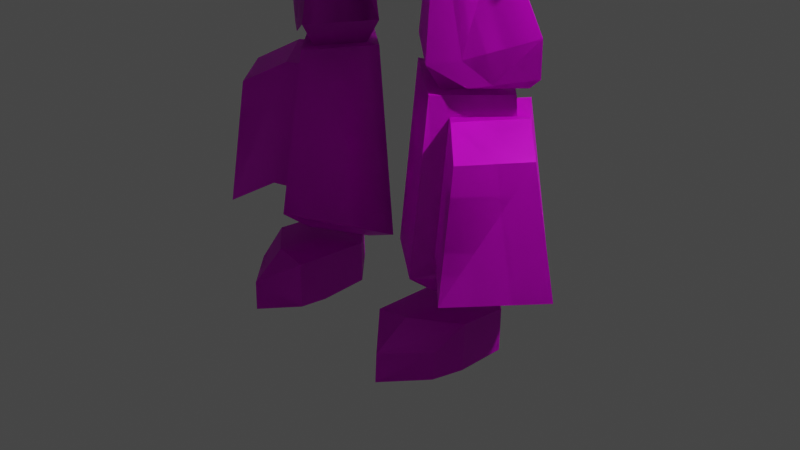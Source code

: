 # Source: robot_1.blend  (saved by Blender 2.93.20; exported with 4.5.12 LTS)
import bpy
from mathutils import Matrix  # noqa: F401  (used for matrix-valued properties, if any)

bpy.ops.wm.read_factory_settings(use_empty=True)
scene = bpy.context.scene
scene.name = 'Scene'

# ---- collections
col_collection = bpy.data.collections.new('Collection'); scene.collection.children.link(col_collection)

# ---- images (referenced by path relative to the original .blend; pixels are not part of the script)
import os
ASSET_DIR = os.environ.get("B2B_ASSET_DIR", "")  # directory of the original .blend (textures are referenced by path, not embedded)
HERE = os.path.dirname(os.path.abspath(__file__))  # packed textures are extracted next to this script under _unpacked/

def load_image(name, relpath, width, height, colorspace="sRGB"):
    """Load a texture the original file referenced (path relative to the .blend, or extracted next to this script)."""
    p = next((c for c in (os.path.join(HERE, relpath), os.path.join(ASSET_DIR, relpath)) if relpath and os.path.exists(c)), "")
    if p:
        img = bpy.data.images.load(p, check_existing=True)
        img.name = name
    else:  # same state as the original file: an image datablock whose file is absent (Cycles renders it pink)
        img = bpy.data.images.new(name, width, height)
        img.source = "FILE"
        img.filepath = "//" + (relpath or name)
    img.colorspace_settings.name = colorspace
    return img
img_imphenziapalette01_256_gradient_png = load_image('ImphenziaPalette01-256-Gradient.png', 'ImphenziaPalette01-256-Gradient.png', 1024, 1024, 'sRGB')

# ---- materials (node trees are filled in below, after node groups)
mat_material = bpy.data.materials.new('Material')
mat_material.alpha_threshold = 0.0
mat_material.use_transparent_shadow = False
mat_material.line_color = (0.0, 0.0, 0.0, 1.0)

# ---- material node trees
mat_material.use_nodes = True; mat_material.node_tree.nodes.clear()
_N = mat_material.node_tree.nodes; _L = mat_material.node_tree.links
n0 = _N.new('ShaderNodeOutputMaterial'); n0.name = 'Material Output'; n0.location = (300, 300)
n1 = _N.new('ShaderNodeBsdfPrincipled'); n1.name = 'Principled BSDF'; n1.location = (10, 300)
n1.distribution = 'GGX'
n1.subsurface_method = 'BURLEY'
n1.inputs[2].default_value = 0.4
n1.inputs[3].default_value = 1.45
n1.inputs[27].default_value = (0.0, 0.0, 0.0, 1.0)
n1.inputs[28].default_value = 1.0
n2 = _N.new('ShaderNodeTexImage'); n2.name = 'Image Texture'; n2.location = (-338, 204)
n2.image = img_imphenziapalette01_256_gradient_png
_L.new(n1.outputs[0], n0.inputs[0])
_L.new(n2.outputs[0], n1.inputs[0])
n0.is_active_output = True

# ---- world
world_world = bpy.data.worlds.new('World'); scene.world = world_world
world_world.use_nodes = True; world_world.node_tree.nodes.clear()
_N = world_world.node_tree.nodes; _L = world_world.node_tree.links
n0 = _N.new('ShaderNodeOutputWorld'); n0.name = 'World Output'; n0.location = (300, 300)
n1 = _N.new('ShaderNodeBackground'); n1.name = 'Background'; n1.location = (10, 300)
n1.inputs[0].default_value = (0.05088, 0.05088, 0.05088, 1.0)
_L.new(n1.outputs[0], n0.inputs[0])
n0.is_active_output = True
world_world.color = (0.05088, 0.05088, 0.05088)
world_world.use_sun_shadow = False
world_world.sun_shadow_jitter_overblur = 0.0

# ---- cameras
cam_camera = bpy.data.cameras.new('Camera')
cam_camera.clip_end = 100.0
cam_camera.ortho_scale = 7.314

# ---- lights
light_light = bpy.data.lights.new('Light', 'POINT')
light_light.transmission_factor = 0.0
light_light.energy = 1000.0
light_light.shadow_soft_size = 0.1
light_light.shadow_maximum_resolution = 0.006
light_light.use_absolute_resolution = True

# ---- meshes
me_cube = bpy.data.meshes.new('Cube')
me_cube.from_pydata([(0.6926, 0.5313, 3.916), (0.2471, 0.5239, 3.064), (0.6927, -0.3636, 3.919), (0.2505, -0.4135, 3.071), (0.0, 0.6606, 3.065), (0.0, -0.5721, 3.889), (0.0, -0.429, 3.067), (0.0, 0.6602, 3.916), (0.6926, 0.5313, 3.916), (0.2471, 0.5239, 3.064), (0.6927, -0.3636, 3.919), (0.2505, -0.4135, 3.071), (0.7919, 0.3395, 3.323), (0.4711, -0.03127, 3.322), (1.08, 0.05254, 3.336), (0.7569, -0.2865, 3.325), (0.9038, 0.5441, 1.933), (0.2682, -0.006758, 2.007), (1.388, 0.06172, 1.945), (0.8443, -0.485, 1.934), (0.9151, 0.2761, 1.516), (0.5922, 0.0104, 1.56), (1.144, 0.04399, 1.539), (0.8897, -0.2178, 1.512), (0.9151, 0.2761, 1.516), (0.5922, 0.0104, 1.56), (1.144, 0.04399, 1.539), (0.8897, -0.2178, 1.512), (1.091, 0.4233, 1.475), (0.2662, -0.009642, 1.762), (1.442, 0.06024, 1.49), (1.03, -0.3659, 1.475), (1.157, 0.6174, 0.1835), (0.04974, -0.03541, -0.188), (1.721, 0.06984, 0.2104), (1.073, -0.5692, 0.1845), (0.9892, 0.4818, -0.2869), (0.4482, -0.01151, -0.3531), (1.425, 0.04977, -0.3128), (0.9383, -0.4381, -0.277), (0.9668, 0.3686, -0.4676), (0.5812, -0.003132, -0.4935), (1.375, 0.04175, -0.4787), (0.9283, -0.3276, -0.4595), (0.9564, 0.372, -0.9038), (0.5796, -0.004747, -0.9435), (1.373, 0.04018, -0.9411), (0.9153, -0.3365, -1.012), (1.376, -0.4567, -0.442), (0.9445, -0.8044, -0.4151), (0.593, -0.5146, -0.4753), (1.374, -0.4786, -0.9405), (0.9167, -0.8553, -0.9802), (0.5811, -0.5236, -0.9745), (1.298, -0.7731, -0.6516), (0.9236, -1.16, -0.6707), (0.5997, -0.8199, -0.4649), (1.294, -0.7945, -0.9401), (0.9176, -1.171, -0.9798), (0.582, -0.8394, -0.9425), (0.9315, 0.4398, 3.599), (0.4157, 0.4315, 3.049), (0.9315, -0.2286, 3.599), (0.4197, -0.2967, 3.062), (0.6237, 0.4529, 4.052), (0.624, -0.3018, 4.058), (0.0, 0.4265, 4.056), (0.0, -0.2961, 4.056), (0.6094, 0.4109, 4.472), (0.6095, -0.2162, 4.473), (0.0, 0.405, 4.472), (0.0, -0.4154, 4.488), (1.127, 0.5517, 5.026), (0.6155, -0.5093, 5.421), (0.0, 0.8441, 5.026), (0.0, -0.7692, 5.248), (1.001, 0.6136, 6.485), (0.9547, -0.762, 6.249), (0.0, 0.9673, 6.479), (1.127, 0.1837, 5.185), (1.125, -0.1204, 5.453), (1.121, 0.4523, 5.471), (1.119, 0.1483, 5.739), (2.068, 0.1973, 5.096), (2.069, -0.2126, 5.457), (2.063, 0.5593, 5.482), (2.063, 0.1495, 5.843), (2.412, 0.1938, 5.194), (2.413, -0.1107, 5.463), (2.408, 0.4628, 5.481), (2.408, 0.1583, 5.75), (2.28, 0.1984, 5.123), (2.28, -0.1847, 5.461), (2.274, 0.5369, 5.484), (2.275, 0.1537, 5.821), (2.732, 0.2111, 4.983), (2.733, -0.329, 5.459), (2.724, 0.6883, 5.492), (2.725, 0.1482, 5.968), (4.277, 0.2079, 5.237), (4.277, -0.06712, 5.48), (4.273, 0.4509, 5.496), (4.273, 0.1758, 5.739), (4.324, -0.0572, 5.411), (4.324, -0.07733, 5.604), (4.32, 0.4549, 5.412), (4.32, 0.4347, 5.604), (4.505, -0.05579, 5.411), (4.506, -0.07592, 5.604), (4.501, 0.4563, 5.412), (4.502, 0.4361, 5.604), (5.027, -0.05175, 5.411), (5.027, -0.07188, 5.603), (5.023, 0.4603, 5.412), (5.023, 0.4402, 5.604), (4.325, -0.1866, 5.398), (4.325, -0.2068, 5.59), (4.506, -0.1852, 5.398), (4.507, -0.2053, 5.59), (0.3787, -0.04581, 5.918), (0.2666, -0.6036, 5.952), (0.0, 0.08914, 6.027), (0.0, -0.7196, 6.125), (0.3982, 0.05803, 5.899), (0.2628, -0.6602, 5.966), (0.0, 0.1923, 6.009), (0.0, -0.874, 5.763), (0.5496, 0.06726, 6.66), (0.361, -0.6554, 6.665), (0.0, 0.2829, 6.753), (0.0, -0.8934, 6.658), (0.4673, -0.006752, 7.17), (0.453, -0.4387, 7.205), (0.0, 0.1329, 7.318), (0.0, -0.5076, 7.338), (1.111, -0.3339, 4.804), (0.6354, -0.4856, 4.475), (1.499, 0.9474, 6.131), (1.499, -0.6372, 5.867), (0.0, 1.24, 6.5), (0.826, -0.4492, 5.946), (0.0, -0.7494, 5.983), (0.0, 1.12, 6.317), (0.0, -0.5329, 5.032), (0.5359, -0.2558, 5.365), (0.8853, 0.7929, 6.324), (0.0, 0.2503, 6.485), (0.5221, 0.05802, 6.387), (0.3264, -0.6666, 6.533), (0.0, -0.9512, 6.434), (0.03941, 0.0553, 6.0), (0.0, -0.6942, 6.091), (0.05029, 0.1594, 5.982), (0.0, -0.7671, 5.82), (0.07884, 0.2333, 6.73), (0.09906, -0.8162, 6.556), (0.07241, 0.0987, 7.282), (0.07249, -0.4926, 7.301), (0.08689, -0.8114, 6.489), (0.07589, 0.2065, 6.461), (0.4021, -0.6669, 6.465), (0.4683, -0.6557, 6.726), (0.03549, -0.8057, 6.609), (0.01121, -0.8, 6.45), (1.421, 0.06035, 1.679), (0.884, -0.4804, 1.671), (0.9428, 0.5377, 1.67), (1.75, 0.07069, 0.01672), (0.9371, -0.7531, -0.02977), (1.027, 0.7975, -0.03115), (1.591, 0.0596, 1.511), (1.866, 0.07048, 0.2522), (1.143, -0.4668, 1.487), (1.202, 0.5251, 1.488), (1.185, -0.6668, 0.2171), (1.267, 0.716, 0.2174), (1.576, -0.1645, 5.455), (1.57, 0.1488, 5.789), (1.571, 0.5035, 5.476), (1.577, 0.1902, 5.142), (2.063, 0.5593, 5.482), (2.063, 0.1495, 5.843), (1.57, 0.1488, 5.789), (1.571, 0.5035, 5.476), (2.054, 0.6275, 5.559), (2.054, 0.2176, 5.92), (1.561, 0.217, 5.866), (1.563, 0.5716, 5.554), (1.962, 0.8796, 5.784), (1.963, 0.4697, 6.146), (1.47, 0.4691, 6.091), (1.471, 0.8237, 5.779), (2.032, 0.8402, 5.369), (1.541, 0.7843, 5.364), (2.016, 0.9673, 5.513), (1.525, 0.9115, 5.508), (2.032, -0.01539, 6.123), (1.539, -0.01603, 6.069), (2.016, 0.1118, 6.268), (1.523, 0.1111, 6.213), (2.645, 0.7174, 5.807), (2.645, 0.4667, 6.028), (2.56, 0.9202, 5.976), (2.56, 0.6694, 6.197), (2.684, 0.8474, 5.711), (2.694, 0.7696, 5.623), (2.694, 0.2462, 6.085), (2.684, 0.324, 6.173), (0.9212, 0.6104, 5.157), (0.0, 0.8445, 5.157), (0.9272, 0.8488, 6.038), (0.0, 1.081, 6.332), (0.0, 1.558, 5.038), (0.9114, 1.325, 5.038), (0.0, 1.794, 6.214), (0.8817, 1.561, 5.92), (0.1631, 0.9664, 4.832), (0.1671, 1.125, 5.418), (0.1566, 1.294, 4.754), (0.1369, 1.451, 5.34), (0.4752, 0.9838, 4.832), (0.4792, 1.142, 5.418), (0.4687, 1.312, 4.753), (0.449, 1.469, 5.339), (3.467, 0.1614, 5.858), (3.467, 0.5745, 5.494), (3.473, 0.2096, 5.105), (3.473, -0.2035, 5.469), (2.733, 0.7418, 5.553), (2.733, 0.2017, 6.029), (3.475, 0.628, 5.555), (3.475, 0.2149, 5.919), (2.747, 0.8378, 5.662), (2.747, 0.2977, 6.138), (3.489, 0.724, 5.664), (3.49, 0.311, 6.028), (4.598, 0.2264, 5.82), (4.597, 0.5395, 5.544), (4.609, 0.2992, 5.903), (4.608, 0.6123, 5.627), (3.383, 0.9027, 5.254), (2.943, 1.027, 5.22), (3.407, 0.9883, 5.257), (2.967, 1.113, 5.222), (2.734, -0.2314, 6.136), (3.476, -0.1423, 6.07), (2.749, -0.2645, 6.28), (3.491, -0.1754, 6.215), (1.098, 0.5236, 4.117), (1.164, -0.3666, 4.053), (1.107, 0.5236, 4.117), (1.173, -0.3666, 4.053), (1.227, 0.6382, 3.732), (1.275, -0.02659, 3.682), (0.9182, 0.4329, 4.262), (0.9748, -0.318, 4.211), (1.42, 0.3087, 2.713), (1.42, -0.02635, 2.713), (1.481, 0.3235, 2.78), (1.505, -0.009649, 2.754), (1.925, -0.242, 1.296), (2.2, -0.2311, 0.0375), (1.478, -0.7684, 1.272), (1.52, -0.9683, 0.002361), (1.182, 0.01583, 3.127), (0.9269, -0.237, 3.072), (0.9665, 0.2458, 3.112), (1.682, 0.053, 2.242), (1.103, -0.308, 1.997), (1.169, 0.4854, 2.066), (1.543, 0.08025, 1.767), (1.167, -0.2984, 1.759), (1.208, 0.4143, 1.759), (1.346, -0.1758, 1.803), (1.643, 0.1064, 1.862), (1.392, 0.3737, 1.851), (0.65, -0.3376, 4.432), (0.0, -0.5367, 4.446), (1.151, -0.4552, 4.763), (0.8936, 0.7287, 6.681), (0.6561, -0.6306, 5.38), (0.0, -0.8906, 5.207), (0.0, -0.649, 4.487), (1.047, -0.5822, 4.746), (0.0, -0.9109, 4.876), (0.6403, -0.7261, 5.253), (0.0, -0.9394, 5.111), (0.8206, 0.8919, 6.579), (0.0, 0.9507, 6.676), (0.0, 1.259, 6.575), (0.0, 1.693, 5.152), (0.8074, 1.525, 5.152), (0.0, 1.863, 5.998), (0.786, 1.695, 5.787)], [], [(4, 1, 3, 6), (3, 1, 9, 11), (4, 7, 0, 1), (0, 7, 66, 64), (3, 2, 5, 6), (11, 9, 61, 63), (2, 3, 11, 10), (0, 2, 10, 8), (1, 0, 8, 9), (13, 15, 14, 12), (19, 17, 21, 23), (15, 13, 17, 19), (19, 18, 270, 271), (15, 19, 268, 265), (13, 12, 16, 17), (23, 21, 25, 27), (18, 19, 23, 22), (16, 18, 22, 20), (17, 16, 20, 21), (25, 24, 26, 27), (22, 23, 27, 26), (20, 22, 26, 24), (21, 20, 24, 25), (29, 165, 164, 166), (168, 33, 37, 39), (28, 30, 170, 173), (29, 166, 169, 33), (165, 29, 33, 168), (34, 32, 175, 171), (37, 36, 38, 39), (167, 168, 39, 38), (169, 167, 38, 36), (33, 169, 36, 37), (41, 43, 42, 40), (45, 44, 46, 47), (41, 40, 44, 45), (47, 46, 51, 52), (45, 47, 52, 53), (40, 42, 46, 44), (50, 53, 59, 56), (51, 48, 54, 57), (43, 41, 50, 49), (42, 43, 49, 48), (46, 42, 48, 51), (41, 45, 53, 50), (55, 56, 59, 58), (54, 55, 58, 57), (52, 51, 57, 58), (48, 49, 55, 54), (53, 52, 58, 59), (49, 50, 56, 55), (61, 60, 62, 63), (10, 11, 63, 62), (65, 2, 249, 255), (9, 8, 60, 61), (64, 66, 70, 68), (10, 62, 253, 251), (5, 2, 65, 67), (68, 70, 74, 72), (67, 65, 69, 71), (65, 64, 68, 69), (135, 72, 137, 138), (69, 135, 278, 276), (69, 68, 72, 135), (77, 76, 145, 140), (72, 74, 139, 137), (73, 77, 140, 144), (80, 82, 81, 79), (86, 84, 88, 90), (177, 176, 84, 86), (86, 85, 180, 181), (179, 178, 85, 83), (176, 179, 83, 84), (88, 87, 89, 90), (85, 86, 90, 89), (83, 85, 89, 87), (84, 83, 87, 88), (92, 94, 93, 91), (225, 224, 102, 101), (94, 92, 96, 98), (93, 94, 98, 97), (91, 93, 97, 95), (92, 91, 95, 96), (100, 99, 101, 102), (226, 225, 101, 99), (227, 226, 99, 100), (224, 227, 100, 102), (104, 106, 105, 103), (110, 108, 112, 114), (106, 104, 108, 110), (105, 106, 110, 109), (103, 105, 109, 107), (108, 104, 116, 118), (112, 111, 113, 114), (109, 110, 114, 113), (107, 109, 113, 111), (108, 107, 111, 112), (116, 115, 117, 118), (107, 108, 118, 117), (104, 103, 115, 116), (103, 107, 117, 115), (150, 151, 122, 121), (159, 146, 129, 154), (150, 121, 125, 152), (151, 120, 124, 153), (120, 119, 123, 124), (162, 161, 132, 157), (158, 148, 128, 155), (160, 147, 127, 161), (156, 133, 134, 157), (161, 127, 131, 132), (154, 129, 133, 156), (73, 75, 281, 280), (76, 77, 138, 137), (78, 76, 137, 139), (77, 73, 135, 138), (145, 142, 141, 140), (143, 144, 140, 141), (142, 145, 287, 289), (75, 73, 144, 143), (124, 123, 147, 160), (153, 124, 160, 163), (152, 125, 146, 159), (123, 152, 159, 147), (126, 153, 163, 149), (127, 154, 156, 131), (131, 156, 157, 132), (149, 163, 162, 130), (130, 162, 157, 134), (122, 151, 153, 126), (119, 150, 152, 123), (147, 159, 154, 127), (119, 120, 151, 150), (128, 148, 160, 161), (155, 128, 161, 162), (148, 158, 163, 160), (158, 155, 162, 163), (31, 30, 164, 165), (30, 28, 166, 164), (34, 35, 168, 167), (32, 34, 167, 169), (28, 32, 169, 166), (35, 31, 165, 168), (173, 170, 171, 175), (174, 171, 261, 263), (32, 28, 173, 175), (35, 34, 171, 174), (30, 31, 172, 170), (31, 35, 174, 172), (80, 79, 179, 176), (79, 81, 178, 179), (81, 82, 177, 178), (82, 80, 176, 177), (180, 183, 187, 184), (178, 177, 182, 183), (85, 178, 183, 180), (177, 86, 181, 182), (187, 186, 190, 191), (181, 180, 184, 185), (183, 182, 186, 187), (182, 181, 185, 186), (189, 198, 207, 203), (191, 188, 194, 195), (192, 194, 204, 205), (192, 193, 195, 194), (184, 187, 193, 192), (187, 191, 195, 193), (197, 196, 198, 199), (186, 185, 196, 197), (190, 186, 197, 199), (189, 190, 199, 198), (201, 203, 207, 206), (201, 200, 202, 203), (202, 200, 205, 204), (184, 192, 205, 200), (185, 184, 200, 201), (194, 188, 202, 204), (196, 185, 201, 206), (198, 196, 206, 207), (191, 190, 189, 203, 202, 188), (208, 210, 211, 209), (215, 213, 291, 293), (211, 210, 215, 214), (208, 209, 212, 213), (210, 208, 213, 215), (217, 219, 218, 216), (221, 220, 222, 223), (219, 217, 221, 223), (217, 216, 220, 221), (216, 218, 222, 220), (218, 219, 223, 222), (98, 96, 227, 224), (96, 95, 226, 227), (95, 97, 225, 226), (98, 224, 231, 229), (230, 234, 239, 237), (97, 98, 229, 228), (224, 225, 230, 231), (225, 97, 228, 230), (232, 233, 235, 234), (232, 234, 242, 243), (235, 233, 246, 247), (228, 229, 233, 232), (236, 237, 239, 238), (235, 231, 236, 238), (234, 235, 238, 239), (231, 230, 237, 236), (240, 241, 243, 242), (228, 232, 243, 241), (230, 228, 241, 240), (234, 230, 240, 242), (244, 245, 247, 246), (233, 229, 244, 246), (229, 231, 245, 244), (231, 235, 247, 245), (250, 251, 253, 252), (249, 248, 254, 255), (62, 60, 256, 257), (8, 10, 251, 250), (60, 8, 250, 252), (0, 64, 254, 248), (64, 65, 255, 254), (2, 0, 248, 249), (257, 256, 258, 259), (60, 252, 258, 256), (253, 62, 257, 259), (252, 253, 259, 258), (260, 262, 263, 261), (170, 172, 262, 260), (172, 174, 263, 262), (171, 170, 260, 261), (264, 265, 268, 267), (266, 264, 267, 269), (14, 15, 265, 264), (267, 268, 273, 274), (12, 14, 264, 266), (16, 12, 266, 269), (271, 270, 274, 273), (270, 272, 275, 274), (269, 267, 274, 275), (268, 19, 271, 273), (16, 269, 275, 272), (18, 16, 272, 270), (280, 281, 286, 285), (278, 280, 285, 283), (71, 69, 276, 277), (135, 73, 280, 278), (282, 136, 283, 284), (285, 286, 284, 283), (276, 278, 283, 136), (277, 276, 136, 282), (279, 288, 289, 287), (145, 76, 279, 287), (76, 78, 288, 279), (291, 290, 292, 293), (214, 215, 293, 292), (213, 212, 290, 291)])
_uv = me_cube.uv_layers.new(name='UVMap')
_uv.uv.foreach_set('vector', [0.5119, 0.5, 0.5059, 0.5, 0.5059, 0.4881, 0.5119, 0.4881, 0.5059, 0.4881, 0.5059, 0.5, 0.5059, 0.5, 0.5059, 0.4881, 0.5059, 0.5059, 0.4941, 0.5059, 0.4941, 0.5, 0.5059, 0.5, 0.4941, 0.5, 0.4941, 0.5059, 0.4941, 0.5059, 0.4941, 0.5, 0.5059, 0.4881, 0.4941, 0.4881, 0.4941, 0.4822, 0.5059, 0.4822, 0.5059, 0.4881, 0.5059, 0.5, 0.5059, 0.5, 0.5059, 0.4881, 0.4941, 0.4881, 0.5059, 0.4881, 0.5059, 0.4881, 0.4941, 0.4881, 0.4941, 0.5, 0.4941, 0.4881, 0.4941, 0.4881, 0.4941, 0.5, 0.5059, 0.5, 0.4941, 0.5, 0.4941, 0.5, 0.5059, 0.5, 0.5059, 0.5, 0.5059, 0.4881, 0.4941, 0.4881, 0.4941, 0.5, 0.5059, 0.4881, 0.5059, 0.5, 0.5059, 0.5, 0.5059, 0.4881, 0.5059, 0.4881, 0.5059, 0.5, 0.5059, 0.5, 0.5059, 0.4881, 0.5059, 0.4881, 0.4941, 0.4881, 0.4941, 0.4881, 0.5059, 0.4881, 0.5059, 0.4881, 0.5059, 0.4881, 0.5059, 0.4881, 0.5059, 0.4881, 0.5059, 0.5, 0.4941, 0.5, 0.4941, 0.5, 0.5059, 0.5, 0.5059, 0.4881, 0.5059, 0.5, 0.5059, 0.5, 0.5059, 0.4881, 0.4941, 0.4881, 0.5059, 0.4881, 0.5059, 0.4881, 0.4941, 0.4881, 0.4941, 0.5, 0.4941, 0.4881, 0.4941, 0.4881, 0.4941, 0.5, 0.5059, 0.5, 0.4941, 0.5, 0.4941, 0.5, 0.5059, 0.5, 0.5059, 0.5, 0.4941, 0.5, 0.4941, 0.4881, 0.5059, 0.4881, 0.4941, 0.4881, 0.5059, 0.4881, 0.5059, 0.4881, 0.4941, 0.4881, 0.4941, 0.5, 0.4941, 0.4881, 0.4941, 0.4881, 0.4941, 0.5, 0.5059, 0.5, 0.4941, 0.5, 0.4941, 0.5, 0.5059, 0.5, 0.5059, 0.5, 0.5059, 0.4881, 0.4941, 0.4881, 0.4941, 0.5, 0.5059, 0.4881, 0.5059, 0.5, 0.5059, 0.5, 0.5059, 0.4881, 0.4941, 0.497, 0.4941, 0.4883, 0.4941, 0.4883, 0.4941, 0.497, 0.5059, 0.5, 0.4941, 0.5, 0.4941, 0.5, 0.5059, 0.5, 0.5059, 0.4881, 0.5059, 0.5, 0.5059, 0.5, 0.5059, 0.4881, 0.4941, 0.488, 0.4941, 0.4977, 0.4941, 0.4977, 0.4941, 0.488, 0.5059, 0.5, 0.4941, 0.5, 0.4941, 0.4881, 0.5059, 0.4881, 0.4941, 0.4881, 0.5059, 0.4881, 0.5059, 0.4881, 0.4941, 0.4881, 0.4941, 0.5, 0.4941, 0.4881, 0.4941, 0.4881, 0.4941, 0.5, 0.5059, 0.5, 0.4941, 0.5, 0.4941, 0.5, 0.5059, 0.5, 0.5059, 0.5, 0.5059, 0.4881, 0.4941, 0.4881, 0.4941, 0.5, 0.5059, 0.5, 0.4941, 0.5, 0.4941, 0.4881, 0.5059, 0.4881, 0.5059, 0.5, 0.4941, 0.5, 0.4941, 0.5, 0.5059, 0.5, 0.5059, 0.4881, 0.4941, 0.4881, 0.4941, 0.4881, 0.5059, 0.4881, 0.5059, 0.5, 0.5059, 0.4881, 0.5059, 0.4881, 0.5059, 0.5, 0.4941, 0.5, 0.4941, 0.4881, 0.4941, 0.4881, 0.4941, 0.5, 0.5059, 0.5, 0.5059, 0.5, 0.5059, 0.5, 0.5059, 0.5, 0.4941, 0.4881, 0.4941, 0.4881, 0.4941, 0.4881, 0.4941, 0.4881, 0.5059, 0.4881, 0.5059, 0.5, 0.5059, 0.5, 0.5059, 0.4881, 0.4941, 0.4881, 0.5059, 0.4881, 0.5059, 0.4881, 0.4941, 0.4881, 0.4941, 0.4881, 0.4941, 0.4881, 0.4941, 0.4881, 0.4941, 0.4881, 0.5059, 0.5, 0.5059, 0.5, 0.5059, 0.5, 0.5059, 0.5, 0.5059, 0.4881, 0.5059, 0.5, 0.5059, 0.5, 0.5059, 0.4881, 0.4941, 0.4881, 0.5059, 0.4881, 0.5059, 0.4881, 0.4941, 0.4881, 0.5059, 0.4881, 0.4941, 0.4881, 0.4941, 0.4881, 0.5059, 0.4881, 0.4941, 0.4881, 0.5059, 0.4881, 0.5059, 0.4881, 0.4941, 0.4881, 0.5059, 0.5, 0.5059, 0.4881, 0.5059, 0.4881, 0.5059, 0.5, 0.5059, 0.4881, 0.5059, 0.5, 0.5059, 0.5, 0.5059, 0.4881, 0.5059, 0.5, 0.4941, 0.5, 0.4941, 0.4881, 0.5059, 0.4881, 0.4941, 0.4881, 0.5059, 0.4881, 0.5059, 0.4881, 0.4941, 0.4881, 0.4941, 0.4881, 0.4941, 0.4881, 0.4941, 0.4881, 0.4941, 0.4881, 0.5059, 0.5, 0.4941, 0.5, 0.4941, 0.5, 0.5059, 0.5, 0.4941, 0.5, 0.4941, 0.5059, 0.4941, 0.5059, 0.4941, 0.5, 0.4941, 0.4881, 0.4941, 0.4881, 0.4941, 0.4881, 0.4941, 0.4881, 0.4941, 0.4822, 0.4941, 0.4881, 0.4941, 0.4881, 0.4941, 0.4822, 0.4941, 0.5, 0.4941, 0.5059, 0.4941, 0.5059, 0.4941, 0.5, 0.4941, 0.4822, 0.4941, 0.4881, 0.4941, 0.4881, 0.4941, 0.4822, 0.4941, 0.4881, 0.4941, 0.5, 0.4941, 0.5, 0.4941, 0.4881, 0.4941, 0.4881, 0.4941, 0.5, 0.4941, 0.5, 0.4941, 0.4881, 0.4941, 0.4881, 0.4941, 0.4881, 0.4941, 0.4881, 0.4941, 0.4881, 0.4941, 0.4881, 0.4941, 0.5, 0.4941, 0.5, 0.4941, 0.4881, 0.4941, 0.4875, 0.4934, 0.4988, 0.4934, 0.4988, 0.4941, 0.4875, 0.4941, 0.5, 0.4941, 0.5059, 0.4941, 0.5059, 0.4941, 0.5, 0.4941, 0.4874, 0.4941, 0.4875, 0.4941, 0.4875, 0.4941, 0.4874, 0.4941, 0.4881, 0.4941, 0.4881, 0.4941, 0.5, 0.4941, 0.5, 0.4941, 0.4881, 0.4941, 0.4881, 0.4941, 0.4881, 0.4941, 0.4881, 0.4941, 0.4881, 0.4941, 0.4881, 0.4941, 0.4881, 0.4941, 0.4881, 0.4941, 0.4881, 0.4941, 0.5, 0.4941, 0.5, 0.4941, 0.4881, 0.4941, 0.5, 0.4941, 0.5, 0.4941, 0.5, 0.4941, 0.5, 0.4941, 0.4881, 0.4941, 0.5, 0.4941, 0.5, 0.4941, 0.4881, 0.4941, 0.4881, 0.4941, 0.5, 0.4941, 0.5, 0.4941, 0.4881, 0.4941, 0.5, 0.4941, 0.4881, 0.4941, 0.4881, 0.4941, 0.5, 0.4941, 0.5, 0.4941, 0.5, 0.4941, 0.5, 0.4941, 0.5, 0.4941, 0.4881, 0.4941, 0.5, 0.4941, 0.5, 0.4941, 0.4881, 0.4941, 0.4881, 0.4941, 0.4881, 0.4941, 0.5, 0.4941, 0.5, 0.4941, 0.5, 0.4941, 0.4881, 0.4941, 0.4881, 0.4941, 0.5, 0.4941, 0.4881, 0.4941, 0.4881, 0.4941, 0.4881, 0.4941, 0.4881, 0.4941, 0.5, 0.4941, 0.4881, 0.4941, 0.4881, 0.4941, 0.5, 0.4941, 0.5, 0.4941, 0.5, 0.4941, 0.5, 0.4941, 0.5, 0.4941, 0.4881, 0.4941, 0.5, 0.4941, 0.5, 0.4941, 0.4881, 0.4941, 0.4881, 0.4941, 0.5, 0.4941, 0.5, 0.4941, 0.4881, 0.4941, 0.5, 0.4941, 0.5, 0.4941, 0.5, 0.4941, 0.5, 0.4941, 0.4881, 0.4941, 0.5, 0.4941, 0.5, 0.4941, 0.4881, 0.4941, 0.4881, 0.4941, 0.4881, 0.4941, 0.4881, 0.4941, 0.4881, 0.4941, 0.4881, 0.4941, 0.4881, 0.4941, 0.5, 0.4941, 0.5, 0.4941, 0.4881, 0.4941, 0.4881, 0.4941, 0.4881, 0.4941, 0.4881, 0.4941, 0.4881, 0.4941, 0.4881, 0.4941, 0.4881, 0.4941, 0.4881, 0.4941, 0.5, 0.4941, 0.4881, 0.4941, 0.4881, 0.4941, 0.5, 0.4941, 0.5, 0.4941, 0.5, 0.4941, 0.5, 0.4941, 0.5, 0.4941, 0.4881, 0.4941, 0.4881, 0.4941, 0.4881, 0.4941, 0.4881, 0.4941, 0.4881, 0.4941, 0.5, 0.4941, 0.5, 0.4941, 0.4881, 0.4941, 0.5, 0.4941, 0.4881, 0.4941, 0.4881, 0.4941, 0.5, 0.4941, 0.5, 0.4941, 0.5, 0.4941, 0.5, 0.4941, 0.5, 0.4941, 0.4881, 0.4941, 0.5, 0.4941, 0.5, 0.4941, 0.4881, 0.4941, 0.4881, 0.4941, 0.5, 0.4941, 0.5, 0.4941, 0.4881, 0.4941, 0.5, 0.4941, 0.4881, 0.4941, 0.4881, 0.4941, 0.5, 0.4941, 0.4881, 0.4941, 0.5, 0.4941, 0.5, 0.4941, 0.4881, 0.4941, 0.5, 0.4941, 0.5, 0.4941, 0.5, 0.4941, 0.5, 0.4896, 0.5, 0.4896, 0.4881, 0.4881, 0.4881, 0.4881, 0.5, 0.4896, 0.5, 0.4881, 0.5, 0.4881, 0.5, 0.4896, 0.5, 0.4896, 0.5, 0.4881, 0.5, 0.4881, 0.5, 0.4896, 0.5, 0.4896, 0.4881, 0.4941, 0.4881, 0.4941, 0.4881, 0.4896, 0.4881, 0.4941, 0.4881, 0.4941, 0.5, 0.4941, 0.5, 0.4941, 0.4881, 0.4896, 0.4881, 0.4941, 0.4881, 0.4941, 0.4881, 0.4896, 0.4881, 0.9317, 0.9334, 0.9347, 0.9334, 0.9347, 0.9334, 0.9317, 0.9334, 0.4941, 0.4881, 0.4941, 0.5, 0.4941, 0.5, 0.4941, 0.4881, 0.4896, 0.5, 0.4881, 0.5, 0.4881, 0.4881, 0.4896, 0.4881, 0.4941, 0.4881, 0.4941, 0.5, 0.4941, 0.5, 0.4941, 0.4881, 0.4896, 0.5, 0.4881, 0.5, 0.4881, 0.5, 0.4896, 0.5, 0.4941, 0.4874, 0.4941, 0.4822, 0.4941, 0.4822, 0.4941, 0.4874, 0.4934, 0.4988, 0.4941, 0.4875, 0.4941, 0.4881, 0.4941, 0.5, 0.4881, 0.4991, 0.4934, 0.4988, 0.4941, 0.5, 0.4881, 0.5, 0.4941, 0.4875, 0.4941, 0.4874, 0.4941, 0.4881, 0.4941, 0.4881, 0.4934, 0.4988, 0.4881, 0.4991, 0.4881, 0.4881, 0.4941, 0.4875, 0.4941, 0.4822, 0.4941, 0.4874, 0.4941, 0.4875, 0.4941, 0.4822, 0.4881, 0.4991, 0.4934, 0.4988, 0.4934, 0.4988, 0.4881, 0.4991, 0.4941, 0.4822, 0.4941, 0.4874, 0.4941, 0.4874, 0.4941, 0.4822, 0.4941, 0.4881, 0.4941, 0.5, 0.4941, 0.5, 0.4941, 0.4881, 0.4896, 0.4881, 0.4941, 0.4881, 0.4941, 0.4881, 0.4896, 0.4881, 0.4896, 0.5, 0.4881, 0.5, 0.4881, 0.5, 0.4896, 0.5, 0.4941, 0.5, 0.4896, 0.5, 0.4896, 0.5, 0.4941, 0.5, 0.4881, 0.4881, 0.4896, 0.4881, 0.4896, 0.4881, 0.4881, 0.4881, 0.4941, 0.5, 0.4896, 0.5, 0.4896, 0.5, 0.4941, 0.5, 0.4941, 0.5, 0.4896, 0.5, 0.4896, 0.4881, 0.4941, 0.4881, 0.4881, 0.4881, 0.4896, 0.4881, 0.4896, 0.4881, 0.4881, 0.4881, 0.4881, 0.4881, 0.4896, 0.4881, 0.4896, 0.4881, 0.4881, 0.4881, 0.4881, 0.4881, 0.4896, 0.4881, 0.4896, 0.4881, 0.4881, 0.4881, 0.4941, 0.5, 0.4896, 0.5, 0.4896, 0.5, 0.4941, 0.5, 0.4941, 0.5, 0.4896, 0.5, 0.4896, 0.5, 0.4941, 0.5, 0.4941, 0.5, 0.4941, 0.4881, 0.4896, 0.4881, 0.4896, 0.5, 0.4933, 0.4881, 0.4933, 0.4881, 0.4941, 0.4881, 0.4941, 0.4881, 0.4903, 0.4881, 0.4933, 0.4881, 0.4941, 0.4881, 0.4896, 0.4881, 0.4933, 0.4881, 0.4903, 0.4881, 0.4896, 0.4881, 0.4941, 0.4881, 0.4903, 0.4881, 0.4903, 0.4881, 0.4896, 0.4881, 0.4896, 0.4881, 0.5033, 0.4881, 0.4941, 0.4883, 0.4941, 0.4881, 0.5059, 0.4881, 0.4941, 0.4883, 0.4941, 0.497, 0.4941, 0.5, 0.4941, 0.4881, 0.4941, 0.488, 0.5039, 0.4881, 0.5059, 0.4881, 0.4941, 0.4881, 0.4941, 0.4977, 0.4941, 0.488, 0.4941, 0.4881, 0.4941, 0.5, 0.4941, 0.497, 0.4941, 0.4977, 0.4941, 0.5, 0.4941, 0.5, 0.5039, 0.4881, 0.5033, 0.4881, 0.5059, 0.4881, 0.5059, 0.4881, 0.4941, 0.497, 0.4941, 0.4883, 0.4941, 0.488, 0.4941, 0.4977, 0.5039, 0.4881, 0.4941, 0.488, 0.4941, 0.488, 0.5039, 0.4881, 0.4941, 0.4977, 0.4941, 0.497, 0.4941, 0.497, 0.4941, 0.4977, 0.5039, 0.4881, 0.4941, 0.488, 0.4941, 0.488, 0.5039, 0.4881, 0.4941, 0.4883, 0.5033, 0.4881, 0.5033, 0.4881, 0.4941, 0.4883, 0.5033, 0.4881, 0.5039, 0.4881, 0.5039, 0.4881, 0.5033, 0.4881, 0.4941, 0.4881, 0.4941, 0.5, 0.4941, 0.5, 0.4941, 0.4881, 0.4941, 0.5, 0.4941, 0.5, 0.4941, 0.5, 0.4941, 0.5, 0.4941, 0.5, 0.4941, 0.4881, 0.4941, 0.4881, 0.4941, 0.5, 0.4941, 0.4881, 0.4941, 0.4881, 0.4941, 0.4881, 0.4941, 0.4881, 0.4941, 0.5, 0.4941, 0.5, 0.4941, 0.5, 0.4941, 0.5, 0.4941, 0.5, 0.4941, 0.4881, 0.4941, 0.4881, 0.4941, 0.5, 0.4941, 0.5, 0.4941, 0.5, 0.4941, 0.5, 0.4941, 0.5, 0.4941, 0.4881, 0.4941, 0.4881, 0.4941, 0.4881, 0.4941, 0.4881, 0.4941, 0.5, 0.4941, 0.4881, 0.4941, 0.4881, 0.4941, 0.5, 0.4941, 0.4881, 0.4941, 0.5, 0.4941, 0.5, 0.4941, 0.4881, 0.4941, 0.5, 0.4941, 0.4881, 0.4941, 0.4881, 0.4941, 0.5, 0.4941, 0.4881, 0.4941, 0.4881, 0.4941, 0.4881, 0.4941, 0.4881, 0.4941, 0.4881, 0.4941, 0.4881, 0.4941, 0.4881, 0.4941, 0.4881, 0.4941, 0.5, 0.4941, 0.5, 0.4941, 0.5, 0.4941, 0.5, 0.4941, 0.5, 0.4941, 0.5, 0.4941, 0.5, 0.4941, 0.5, 0.4941, 0.5, 0.4941, 0.5, 0.4941, 0.5, 0.4941, 0.5, 0.4941, 0.5, 0.4941, 0.5, 0.4941, 0.5, 0.4941, 0.5, 0.4941, 0.5, 0.4941, 0.5, 0.4941, 0.5, 0.4941, 0.5, 0.4941, 0.4881, 0.4941, 0.4881, 0.4941, 0.4881, 0.4941, 0.4881, 0.4941, 0.4881, 0.4941, 0.4881, 0.4941, 0.4881, 0.4941, 0.4881, 0.4941, 0.4881, 0.4941, 0.4881, 0.4941, 0.4881, 0.4941, 0.4881, 0.4941, 0.4881, 0.4941, 0.4881, 0.4941, 0.4881, 0.4941, 0.4881, 0.4941, 0.4881, 0.4941, 0.4881, 0.4941, 0.4881, 0.4941, 0.4881, 0.4941, 0.4881, 0.4941, 0.5, 0.4941, 0.5, 0.4941, 0.4881, 0.4941, 0.5, 0.4941, 0.5, 0.4941, 0.5, 0.4941, 0.5, 0.4941, 0.5, 0.4941, 0.5, 0.4941, 0.5, 0.4941, 0.5, 0.4941, 0.4881, 0.4941, 0.5, 0.4941, 0.5, 0.4941, 0.4881, 0.4941, 0.5, 0.4941, 0.5, 0.4941, 0.5, 0.4941, 0.5, 0.4941, 0.4881, 0.4941, 0.4881, 0.4941, 0.4881, 0.4941, 0.4881, 0.4941, 0.4881, 0.4941, 0.4881, 0.4941, 0.4881, 0.4941, 0.4881, 0.4941, 0.5, 0.4941, 0.4881, 0.4941, 0.4881, 0.4941, 0.4881, 0.4941, 0.5, 0.4941, 0.5, 0.4941, 0.5, 0.4941, 0.5, 0.4941, 0.5059, 0.4941, 0.5059, 0.4941, 0.5, 0.4941, 0.5, 0.4941, 0.5, 0.4941, 0.5, 0.4941, 0.5059, 0.4941, 0.5, 0.4941, 0.5, 0.4941, 0.5059, 0.4941, 0.5, 0.4941, 0.5059, 0.4941, 0.5059, 0.4941, 0.5, 0.4941, 0.5, 0.4941, 0.5, 0.4941, 0.5, 0.4941, 0.5, 0.4941, 0.5, 0.4941, 0.5, 0.4941, 0.5, 0.4941, 0.5, 0.4941, 0.5, 0.4941, 0.5, 0.4941, 0.5, 0.4941, 0.5, 0.4941, 0.5, 0.4941, 0.5, 0.4941, 0.5, 0.4941, 0.5, 0.4941, 0.5, 0.4941, 0.5, 0.4941, 0.5, 0.4941, 0.5, 0.4941, 0.5, 0.4941, 0.5, 0.4941, 0.5, 0.4941, 0.5, 0.4941, 0.5, 0.4941, 0.5, 0.4941, 0.5, 0.4941, 0.5, 0.4941, 0.4881, 0.4941, 0.4881, 0.4941, 0.4881, 0.4941, 0.4881, 0.4941, 0.4881, 0.4941, 0.5, 0.4941, 0.5, 0.4941, 0.4881, 0.4941, 0.5, 0.4941, 0.5, 0.4941, 0.5, 0.4941, 0.5, 0.4941, 0.4881, 0.4941, 0.4881, 0.4941, 0.4881, 0.4941, 0.4881, 0.4941, 0.5, 0.4941, 0.5, 0.4941, 0.5, 0.4941, 0.5, 0.4941, 0.5, 0.4941, 0.4881, 0.4941, 0.4881, 0.4941, 0.5, 0.4941, 0.4881, 0.4941, 0.5, 0.4941, 0.5, 0.4941, 0.4881, 0.4941, 0.5, 0.4941, 0.5, 0.4941, 0.5, 0.4941, 0.5, 0.4941, 0.5, 0.4941, 0.4881, 0.4941, 0.4881, 0.4941, 0.5, 0.4941, 0.5, 0.4941, 0.5, 0.4941, 0.5, 0.4941, 0.5, 0.4941, 0.4881, 0.4941, 0.4881, 0.4941, 0.4881, 0.4941, 0.4881, 0.4941, 0.5, 0.4941, 0.4881, 0.4941, 0.4881, 0.4941, 0.5, 0.4941, 0.4881, 0.4941, 0.5, 0.4941, 0.5, 0.4941, 0.4881, 0.4941, 0.4881, 0.4941, 0.4881, 0.4941, 0.4881, 0.4941, 0.4881, 0.4941, 0.5, 0.4941, 0.4881, 0.4941, 0.4881, 0.4941, 0.5, 0.4941, 0.4881, 0.4941, 0.5, 0.4941, 0.5, 0.4941, 0.4881, 0.4941, 0.5, 0.4941, 0.5, 0.4941, 0.5, 0.4941, 0.5, 0.4941, 0.5, 0.4941, 0.5, 0.4941, 0.5, 0.4941, 0.5, 0.4941, 0.5, 0.4941, 0.5, 0.4941, 0.5, 0.4941, 0.5, 0.4941, 0.5, 0.4941, 0.5, 0.4941, 0.5, 0.4941, 0.5, 0.4941, 0.4881, 0.4941, 0.4881, 0.4941, 0.4881, 0.4941, 0.4881, 0.4941, 0.4881, 0.4941, 0.4881, 0.4941, 0.4881, 0.4941, 0.4881, 0.4941, 0.4881, 0.4941, 0.4881, 0.4941, 0.4881, 0.4941, 0.4881, 0.4941, 0.4881, 0.4941, 0.4881, 0.4941, 0.4881, 0.4941, 0.4881, 0.4941, 0.5, 0.4941, 0.4881, 0.4941, 0.4881, 0.4941, 0.5, 0.4941, 0.4881, 0.4941, 0.5, 0.4941, 0.5, 0.4941, 0.4881, 0.4941, 0.4881, 0.4941, 0.5, 0.4941, 0.5, 0.4941, 0.4881, 0.4941, 0.5, 0.4941, 0.4881, 0.4941, 0.4881, 0.4941, 0.5, 0.4941, 0.5, 0.4941, 0.5, 0.4941, 0.5, 0.4941, 0.5, 0.4941, 0.5, 0.4941, 0.5, 0.4941, 0.5, 0.4941, 0.5, 0.4941, 0.5, 0.4941, 0.4881, 0.4941, 0.4881, 0.4941, 0.5, 0.4941, 0.4881, 0.4941, 0.5, 0.4941, 0.5, 0.4941, 0.4881, 0.4941, 0.4881, 0.4941, 0.5, 0.4941, 0.5, 0.4941, 0.4881, 0.4941, 0.5, 0.4941, 0.5, 0.4941, 0.5, 0.4941, 0.5, 0.4941, 0.4881, 0.4941, 0.4881, 0.4941, 0.4881, 0.4941, 0.4881, 0.4941, 0.5, 0.4941, 0.4881, 0.4941, 0.4881, 0.4941, 0.5, 0.4941, 0.4883, 0.5033, 0.4881, 0.5039, 0.4881, 0.4941, 0.488, 0.4941, 0.4883, 0.5033, 0.4881, 0.5033, 0.4881, 0.4941, 0.4883, 0.5033, 0.4881, 0.5039, 0.4881, 0.5039, 0.4881, 0.5033, 0.4881, 0.4941, 0.488, 0.4941, 0.4883, 0.4941, 0.4883, 0.4941, 0.488, 0.4941, 0.4881, 0.5059, 0.4881, 0.5059, 0.4881, 0.4941, 0.4881, 0.4941, 0.5, 0.4941, 0.4881, 0.4941, 0.4881, 0.4941, 0.5, 0.4941, 0.4881, 0.5059, 0.4881, 0.5059, 0.4881, 0.4941, 0.4881, 0.4941, 0.4881, 0.5059, 0.4881, 0.5059, 0.4881, 0.4941, 0.4881, 0.4941, 0.5, 0.4941, 0.4881, 0.4941, 0.4881, 0.4941, 0.5, 0.4941, 0.5, 0.4941, 0.5, 0.4941, 0.5, 0.4941, 0.5, 0.5059, 0.4881, 0.4941, 0.4881, 0.4941, 0.4881, 0.5059, 0.4881, 0.4941, 0.4881, 0.4941, 0.5, 0.4941, 0.5, 0.4941, 0.4881, 0.4941, 0.5, 0.4941, 0.4881, 0.4941, 0.4881, 0.4941, 0.5, 0.5059, 0.4881, 0.5059, 0.4881, 0.5059, 0.4881, 0.5059, 0.4881, 0.4941, 0.5, 0.4941, 0.5, 0.4941, 0.5, 0.4941, 0.5, 0.4941, 0.4881, 0.4941, 0.5, 0.4941, 0.5, 0.4941, 0.4881, 0.4941, 0.4874, 0.4941, 0.4822, 0.4941, 0.4822, 0.4941, 0.4874, 0.4941, 0.4881, 0.4941, 0.4874, 0.4941, 0.4874, 0.4941, 0.4881, 0.4941, 0.4822, 0.4941, 0.4881, 0.4941, 0.4881, 0.4941, 0.4822, 0.4941, 0.4881, 0.4941, 0.4874, 0.4941, 0.4874, 0.4941, 0.4881, 0.4941, 0.4822, 0.4941, 0.4881, 0.4941, 0.4881, 0.4941, 0.4822, 0.4941, 0.4874, 0.4941, 0.4822, 0.4941, 0.4822, 0.4941, 0.4881, 0.4941, 0.4881, 0.4941, 0.4881, 0.4941, 0.4881, 0.4941, 0.4881, 0.4941, 0.4822, 0.4941, 0.4881, 0.4941, 0.4881, 0.4941, 0.4822, 0.4934, 0.4988, 0.4881, 0.4991, 0.4881, 0.4991, 0.4934, 0.4988, 0.4934, 0.4988, 0.4934, 0.4988, 0.4934, 0.4988, 0.4934, 0.4988, 0.4934, 0.4988, 0.4881, 0.4991, 0.4881, 0.4991, 0.4934, 0.4988, 0.4941, 0.5, 0.4941, 0.5059, 0.4941, 0.5059, 0.4941, 0.5, 0.4941, 0.5059, 0.4941, 0.5, 0.4941, 0.5, 0.4941, 0.5059, 0.4941, 0.5, 0.4941, 0.5059, 0.4941, 0.5059, 0.4941, 0.5])
_ca = me_cube.color_attributes.new('Col', 'BYTE_COLOR', 'CORNER')
_ca.data.foreach_set('color', [1.0, 1.0, 1.0, 1.0, 1.0, 1.0, 1.0, 1.0, 1.0, 1.0, 1.0, 1.0, 1.0, 1.0, 1.0, 1.0, 1.0, 1.0, 1.0, 1.0, 1.0, 1.0, 1.0, 1.0, 1.0, 1.0, 1.0, 1.0, 1.0, 1.0, 1.0, 1.0, 1.0, 1.0, 1.0, 1.0, 1.0, 1.0, 1.0, 1.0, 1.0, 1.0, 1.0, 1.0, 1.0, 1.0, 1.0, 1.0, 1.0, 1.0, 1.0, 1.0, 1.0, 1.0, 1.0, 1.0, 1.0, 1.0, 1.0, 1.0, 1.0, 1.0, 1.0, 1.0, 1.0, 1.0, 1.0, 1.0, 1.0, 1.0, 1.0, 1.0, 1.0, 1.0, 1.0, 1.0, 1.0, 1.0, 1.0, 1.0, 1.0, 1.0, 1.0, 1.0, 1.0, 1.0, 1.0, 1.0, 1.0, 1.0, 1.0, 1.0, 1.0, 1.0, 1.0, 1.0, 1.0, 1.0, 1.0, 1.0, 1.0, 1.0, 1.0, 1.0, 1.0, 1.0, 1.0, 1.0, 1.0, 1.0, 1.0, 1.0, 1.0, 1.0, 1.0, 1.0, 1.0, 1.0, 1.0, 1.0, 1.0, 1.0, 1.0, 1.0, 1.0, 1.0, 1.0, 1.0, 1.0, 1.0, 1.0, 1.0, 1.0, 1.0, 1.0, 1.0, 1.0, 1.0, 1.0, 1.0, 1.0, 1.0, 1.0, 1.0, 1.0, 1.0, 1.0, 1.0, 1.0, 1.0, 1.0, 1.0, 1.0, 1.0, 1.0, 1.0, 1.0, 1.0, 1.0, 1.0, 1.0, 1.0, 1.0, 1.0, 1.0, 1.0, 1.0, 1.0, 1.0, 1.0, 1.0, 1.0, 1.0, 1.0, 1.0, 1.0, 1.0, 1.0, 1.0, 1.0, 1.0, 1.0, 1.0, 1.0, 1.0, 1.0, 1.0, 1.0, 1.0, 1.0, 1.0, 1.0, 1.0, 1.0, 1.0, 1.0, 1.0, 1.0, 1.0, 1.0, 1.0, 1.0, 1.0, 1.0, 1.0, 1.0, 1.0, 1.0, 1.0, 1.0, 1.0, 1.0, 1.0, 1.0, 1.0, 1.0, 1.0, 1.0, 1.0, 1.0, 1.0, 1.0, 1.0, 1.0, 1.0, 1.0, 1.0, 1.0, 1.0, 1.0, 1.0, 1.0, 1.0, 1.0, 1.0, 1.0, 1.0, 1.0, 1.0, 1.0, 1.0, 1.0, 1.0, 1.0, 1.0, 1.0, 1.0, 1.0, 1.0, 1.0, 1.0, 1.0, 1.0, 1.0, 1.0, 1.0, 1.0, 1.0, 1.0, 1.0, 1.0, 1.0, 1.0, 1.0, 1.0, 1.0, 1.0, 1.0, 1.0, 1.0, 1.0, 1.0, 1.0, 1.0, 1.0, 1.0, 1.0, 1.0, 1.0, 1.0, 1.0, 1.0, 1.0, 1.0, 1.0, 1.0, 1.0, 1.0, 1.0, 1.0, 1.0, 1.0, 1.0, 1.0, 1.0, 1.0, 1.0, 1.0, 1.0, 1.0, 1.0, 1.0, 1.0, 1.0, 1.0, 1.0, 1.0, 1.0, 1.0, 1.0, 1.0, 1.0, 1.0, 1.0, 1.0, 1.0, 1.0, 1.0, 1.0, 1.0, 1.0, 1.0, 1.0, 1.0, 1.0, 1.0, 1.0, 1.0, 1.0, 1.0, 1.0, 1.0, 1.0, 1.0, 1.0, 1.0, 1.0, 1.0, 1.0, 1.0, 1.0, 1.0, 1.0, 1.0, 1.0, 1.0, 1.0, 1.0, 1.0, 1.0, 1.0, 1.0, 1.0, 1.0, 1.0, 1.0, 1.0, 1.0, 1.0, 1.0, 1.0, 1.0, 1.0, 1.0, 1.0, 1.0, 1.0, 1.0, 1.0, 1.0, 1.0, 1.0, 1.0, 1.0, 1.0, 1.0, 1.0, 1.0, 1.0, 1.0, 1.0, 1.0, 1.0, 1.0, 1.0, 1.0, 1.0, 1.0, 1.0, 1.0, 1.0, 1.0, 1.0, 1.0, 1.0, 1.0, 1.0, 1.0, 1.0, 1.0, 1.0, 1.0, 1.0, 1.0, 1.0, 1.0, 1.0, 1.0, 1.0, 1.0, 1.0, 1.0, 1.0, 1.0, 1.0, 1.0, 1.0, 1.0, 1.0, 1.0, 1.0, 1.0, 1.0, 1.0, 1.0, 1.0, 1.0, 1.0, 1.0, 1.0, 1.0, 1.0, 1.0, 1.0, 1.0, 1.0, 1.0, 1.0, 1.0, 1.0, 1.0, 1.0, 1.0, 1.0, 1.0, 1.0, 1.0, 1.0, 1.0, 1.0, 1.0, 1.0, 1.0, 1.0, 1.0, 1.0, 1.0, 1.0, 1.0, 1.0, 1.0, 1.0, 1.0, 1.0, 1.0, 1.0, 1.0, 1.0, 1.0, 1.0, 1.0, 1.0, 1.0, 1.0, 1.0, 1.0, 1.0, 1.0, 1.0, 1.0, 1.0, 1.0, 1.0, 1.0, 1.0, 1.0, 1.0, 1.0, 1.0, 1.0, 1.0, 1.0, 1.0, 1.0, 1.0, 1.0, 1.0, 1.0, 1.0, 1.0, 1.0, 1.0, 1.0, 1.0, 1.0, 1.0, 1.0, 1.0, 1.0, 1.0, 1.0, 1.0, 1.0, 1.0, 1.0, 1.0, 1.0, 1.0, 1.0, 1.0, 1.0, 1.0, 1.0, 1.0, 1.0, 1.0, 1.0, 1.0, 1.0, 1.0, 1.0, 1.0, 1.0, 1.0, 1.0, 1.0, 1.0, 1.0, 1.0, 1.0, 1.0, 1.0, 1.0, 1.0, 1.0, 1.0, 1.0, 1.0, 1.0, 1.0, 1.0, 1.0, 1.0, 1.0, 1.0, 1.0, 1.0, 1.0, 1.0, 1.0, 1.0, 1.0, 1.0, 1.0, 1.0, 1.0, 1.0, 1.0, 1.0, 1.0, 1.0, 1.0, 1.0, 1.0, 1.0, 1.0, 1.0, 1.0, 1.0, 1.0, 1.0, 1.0, 1.0, 1.0, 1.0, 1.0, 1.0, 1.0, 1.0, 1.0, 1.0, 1.0, 1.0, 1.0, 1.0, 1.0, 1.0, 1.0, 1.0, 1.0, 1.0, 1.0, 1.0, 1.0, 1.0, 1.0, 1.0, 1.0, 1.0, 1.0, 1.0, 1.0, 1.0, 1.0, 1.0, 1.0, 1.0, 1.0, 1.0, 1.0, 1.0, 1.0, 1.0, 1.0, 1.0, 1.0, 1.0, 1.0, 1.0, 1.0, 1.0, 1.0, 1.0, 1.0, 1.0, 1.0, 1.0, 1.0, 1.0, 1.0, 1.0, 1.0, 1.0, 1.0, 1.0, 1.0, 1.0, 1.0, 1.0, 1.0, 1.0, 1.0, 1.0, 1.0, 1.0, 1.0, 1.0, 1.0, 1.0, 1.0, 1.0, 1.0, 1.0, 1.0, 1.0, 1.0, 1.0, 1.0, 1.0, 1.0, 1.0, 1.0, 1.0, 1.0, 1.0, 1.0, 1.0, 1.0, 1.0, 1.0, 1.0, 1.0, 1.0, 1.0, 1.0, 1.0, 1.0, 1.0, 1.0, 1.0, 1.0, 1.0, 1.0, 1.0, 1.0, 1.0, 1.0, 1.0, 1.0, 1.0, 1.0, 1.0, 1.0, 1.0, 1.0, 1.0, 1.0, 1.0, 1.0, 1.0, 1.0, 1.0, 1.0, 1.0, 1.0, 1.0, 1.0, 1.0, 1.0, 1.0, 1.0, 1.0, 1.0, 1.0, 1.0, 1.0, 1.0, 1.0, 1.0, 1.0, 1.0, 1.0, 1.0, 1.0, 1.0, 1.0, 1.0, 1.0, 1.0, 1.0, 1.0, 1.0, 1.0, 1.0, 1.0, 1.0, 1.0, 1.0, 1.0, 1.0, 1.0, 1.0, 1.0, 1.0, 1.0, 1.0, 1.0, 1.0, 1.0, 1.0, 1.0, 1.0, 1.0, 1.0, 1.0, 1.0, 1.0, 1.0, 1.0, 1.0, 1.0, 1.0, 1.0, 1.0, 1.0, 1.0, 1.0, 1.0, 1.0, 1.0, 1.0, 1.0, 1.0, 1.0, 1.0, 1.0, 1.0, 1.0, 1.0, 1.0, 1.0, 1.0, 1.0, 1.0, 1.0, 1.0, 1.0, 1.0, 1.0, 1.0, 1.0, 1.0, 1.0, 1.0, 1.0, 1.0, 1.0, 1.0, 1.0, 1.0, 1.0, 1.0, 1.0, 1.0, 1.0, 1.0, 1.0, 1.0, 1.0, 1.0, 1.0, 1.0, 1.0, 1.0, 1.0, 1.0, 1.0, 1.0, 1.0, 1.0, 1.0, 1.0, 1.0, 1.0, 1.0, 1.0, 1.0, 1.0, 1.0, 1.0, 1.0, 1.0, 1.0, 1.0, 1.0, 1.0, 1.0, 1.0, 1.0, 1.0, 1.0, 1.0, 1.0, 1.0, 1.0, 1.0, 1.0, 1.0, 1.0, 1.0, 1.0, 1.0, 1.0, 1.0, 1.0, 1.0, 1.0, 1.0, 1.0, 1.0, 1.0, 1.0, 1.0, 1.0, 1.0, 1.0, 1.0, 1.0, 1.0, 1.0, 1.0, 1.0, 1.0, 1.0, 1.0, 1.0, 1.0, 1.0, 1.0, 1.0, 1.0, 1.0, 1.0, 1.0, 1.0, 1.0, 1.0, 1.0, 1.0, 1.0, 1.0, 1.0, 1.0, 1.0, 1.0, 1.0, 1.0, 1.0, 1.0, 1.0, 1.0, 1.0, 1.0, 1.0, 1.0, 1.0, 1.0, 1.0, 1.0, 1.0, 1.0, 1.0, 1.0, 1.0, 1.0, 1.0, 1.0, 1.0, 1.0, 1.0, 1.0, 1.0, 1.0, 1.0, 1.0, 1.0, 1.0, 1.0, 1.0, 1.0, 1.0, 1.0, 1.0, 1.0, 1.0, 1.0, 1.0, 1.0, 1.0, 1.0, 1.0, 1.0, 1.0, 1.0, 1.0, 1.0, 1.0, 1.0, 1.0, 1.0, 1.0, 1.0, 1.0, 1.0, 1.0, 1.0, 1.0, 1.0, 1.0, 1.0, 1.0, 1.0, 1.0, 1.0, 1.0, 1.0, 1.0, 1.0, 1.0, 1.0, 1.0, 1.0, 1.0, 1.0, 1.0, 1.0, 1.0, 1.0, 1.0, 1.0, 1.0, 1.0, 1.0, 1.0, 1.0, 1.0, 1.0, 1.0, 1.0, 1.0, 1.0, 1.0, 1.0, 1.0, 1.0, 1.0, 1.0, 1.0, 1.0, 1.0, 1.0, 1.0, 1.0, 1.0, 1.0, 1.0, 1.0, 1.0, 1.0, 1.0, 1.0, 1.0, 1.0, 1.0, 1.0, 1.0, 1.0, 1.0, 1.0, 1.0, 1.0, 1.0, 1.0, 1.0, 1.0, 1.0, 1.0, 1.0, 1.0, 1.0, 1.0, 1.0, 1.0, 1.0, 1.0, 1.0, 1.0, 1.0, 1.0, 1.0, 1.0, 1.0, 1.0, 1.0, 1.0, 1.0, 1.0, 1.0, 1.0, 1.0, 1.0, 1.0, 1.0, 1.0, 1.0, 1.0, 1.0, 1.0, 1.0, 1.0, 1.0, 1.0, 1.0, 1.0, 1.0, 1.0, 1.0, 1.0, 1.0, 1.0, 1.0, 1.0, 1.0, 1.0, 1.0, 1.0, 1.0, 1.0, 1.0, 1.0, 1.0, 1.0, 1.0, 1.0, 1.0, 1.0, 1.0, 1.0, 1.0, 1.0, 1.0, 1.0, 1.0, 1.0, 1.0, 1.0, 1.0, 1.0, 1.0, 1.0, 1.0, 1.0, 1.0, 1.0, 1.0, 1.0, 1.0, 1.0, 1.0, 1.0, 1.0, 1.0, 1.0, 1.0, 1.0, 1.0, 1.0, 1.0, 1.0, 1.0, 1.0, 1.0, 1.0, 1.0, 1.0, 1.0, 1.0, 1.0, 1.0, 1.0, 1.0, 1.0, 1.0, 1.0, 1.0, 1.0, 1.0, 1.0, 1.0, 1.0, 1.0, 1.0, 1.0, 1.0, 1.0, 1.0, 1.0, 1.0, 1.0, 1.0, 1.0, 1.0, 1.0, 1.0, 1.0, 1.0, 1.0, 1.0, 1.0, 1.0, 1.0, 1.0, 1.0, 1.0, 1.0, 1.0, 1.0, 1.0, 1.0, 1.0, 1.0, 1.0, 1.0, 1.0, 1.0, 1.0, 1.0, 1.0, 1.0, 1.0, 1.0, 1.0, 1.0, 1.0, 1.0, 1.0, 1.0, 1.0, 1.0, 1.0, 1.0, 1.0, 1.0, 1.0, 1.0, 1.0, 1.0, 1.0, 1.0, 1.0, 1.0, 1.0, 1.0, 1.0, 1.0, 1.0, 1.0, 1.0, 1.0, 1.0, 1.0, 1.0, 1.0, 1.0, 1.0, 1.0, 1.0, 1.0, 1.0, 1.0, 1.0, 1.0, 1.0, 1.0, 1.0, 1.0, 1.0, 1.0, 1.0, 1.0, 1.0, 1.0, 1.0, 1.0, 1.0, 1.0, 1.0, 1.0, 1.0, 1.0, 1.0, 1.0, 1.0, 1.0, 1.0, 1.0, 1.0, 1.0, 1.0, 1.0, 1.0, 1.0, 1.0, 1.0, 1.0, 1.0, 1.0, 1.0, 1.0, 1.0, 1.0, 1.0, 1.0, 1.0, 1.0, 1.0, 1.0, 1.0, 1.0, 1.0, 1.0, 1.0, 1.0, 1.0, 1.0, 1.0, 1.0, 1.0, 1.0, 1.0, 1.0, 1.0, 1.0, 1.0, 1.0, 1.0, 1.0, 1.0, 1.0, 1.0, 1.0, 1.0, 1.0, 1.0, 1.0, 1.0, 1.0, 1.0, 1.0, 1.0, 1.0, 1.0, 1.0, 1.0, 1.0, 1.0, 1.0, 1.0, 1.0, 1.0, 1.0, 1.0, 1.0, 1.0, 1.0, 1.0, 1.0, 1.0, 1.0, 1.0, 1.0, 1.0, 1.0, 1.0, 1.0, 1.0, 1.0, 1.0, 1.0, 1.0, 1.0, 1.0, 1.0, 1.0, 1.0, 1.0, 1.0, 1.0, 1.0, 1.0, 1.0, 1.0, 1.0, 1.0, 1.0, 1.0, 1.0, 1.0, 1.0, 1.0, 1.0, 1.0, 1.0, 1.0, 1.0, 1.0, 1.0, 1.0, 1.0, 1.0, 1.0, 1.0, 1.0, 1.0, 1.0, 1.0, 1.0, 1.0, 1.0, 1.0, 1.0, 1.0, 1.0, 1.0, 1.0, 1.0, 1.0, 1.0, 1.0, 1.0, 1.0, 1.0, 1.0, 1.0, 1.0, 1.0, 1.0, 1.0, 1.0, 1.0, 1.0, 1.0, 1.0, 1.0, 1.0, 1.0, 1.0, 1.0, 1.0, 1.0, 1.0, 1.0, 1.0, 1.0, 1.0, 1.0, 1.0, 1.0, 1.0, 1.0, 1.0, 1.0, 1.0, 1.0, 1.0, 1.0, 1.0, 1.0, 1.0, 1.0, 1.0, 1.0, 1.0, 1.0, 1.0, 1.0, 1.0, 1.0, 1.0, 1.0, 1.0, 1.0, 1.0, 1.0, 1.0, 1.0, 1.0, 1.0, 1.0, 1.0, 1.0, 1.0, 1.0, 1.0, 1.0, 1.0, 1.0, 1.0, 1.0, 1.0, 1.0, 1.0, 1.0, 1.0, 1.0, 1.0, 1.0, 1.0, 1.0, 1.0, 1.0, 1.0, 1.0, 1.0, 1.0, 1.0, 1.0, 1.0, 1.0, 1.0, 1.0, 1.0, 1.0, 1.0, 1.0, 1.0, 1.0, 1.0, 1.0, 1.0, 1.0, 1.0, 1.0, 1.0, 1.0, 1.0, 1.0, 1.0, 1.0, 1.0, 1.0, 1.0, 1.0, 1.0, 1.0, 1.0, 1.0, 1.0, 1.0, 1.0, 1.0, 1.0, 1.0, 1.0, 1.0, 1.0, 1.0, 1.0, 1.0, 1.0, 1.0, 1.0, 1.0, 1.0, 1.0, 1.0, 1.0, 1.0, 1.0, 1.0, 1.0, 1.0, 1.0, 1.0, 1.0, 1.0, 1.0, 1.0, 1.0, 1.0, 1.0, 1.0, 1.0, 1.0, 1.0, 1.0, 1.0, 1.0, 1.0, 1.0, 1.0, 1.0, 1.0, 1.0, 1.0, 1.0, 1.0, 1.0, 1.0, 1.0, 1.0, 1.0, 1.0, 1.0, 1.0, 1.0, 1.0, 1.0, 1.0, 1.0, 1.0, 1.0, 1.0, 1.0, 1.0, 1.0, 1.0, 1.0, 1.0, 1.0, 1.0, 1.0, 1.0, 1.0, 1.0, 1.0, 1.0, 1.0, 1.0, 1.0, 1.0, 1.0, 1.0, 1.0, 1.0, 1.0, 1.0, 1.0, 1.0, 1.0, 1.0, 1.0, 1.0, 1.0, 1.0, 1.0, 1.0, 1.0, 1.0, 1.0, 1.0, 1.0, 1.0, 1.0, 1.0, 1.0, 1.0, 1.0, 1.0, 1.0, 1.0, 1.0, 1.0, 1.0, 1.0, 1.0, 1.0, 1.0, 1.0, 1.0, 1.0, 1.0, 1.0, 1.0, 1.0, 1.0, 1.0, 1.0, 1.0, 1.0, 1.0, 1.0, 1.0, 1.0, 1.0, 1.0, 1.0, 1.0, 1.0, 1.0, 1.0, 1.0, 1.0, 1.0, 1.0, 1.0, 1.0, 1.0, 1.0, 1.0, 1.0, 1.0, 1.0, 1.0, 1.0, 1.0, 1.0, 1.0, 1.0, 1.0, 1.0, 1.0, 1.0, 1.0, 1.0, 1.0, 1.0, 1.0, 1.0, 1.0, 1.0, 1.0, 1.0, 1.0, 1.0, 1.0, 1.0, 1.0, 1.0, 1.0, 1.0, 1.0, 1.0, 1.0, 1.0, 1.0, 1.0, 1.0, 1.0, 1.0, 1.0, 1.0, 1.0, 1.0, 1.0, 1.0, 1.0, 1.0, 1.0, 1.0, 1.0, 1.0, 1.0, 1.0, 1.0, 1.0, 1.0, 1.0, 1.0, 1.0, 1.0, 1.0, 1.0, 1.0, 1.0, 1.0, 1.0, 1.0, 1.0, 1.0, 1.0, 1.0, 1.0, 1.0, 1.0, 1.0, 1.0, 1.0, 1.0, 1.0, 1.0, 1.0, 1.0, 1.0, 1.0, 1.0, 1.0, 1.0, 1.0, 1.0, 1.0, 1.0, 1.0, 1.0, 1.0, 1.0, 1.0, 1.0, 1.0, 1.0, 1.0, 1.0, 1.0, 1.0, 1.0, 1.0, 1.0, 1.0, 1.0, 1.0, 1.0, 1.0, 1.0, 1.0, 1.0, 1.0, 1.0, 1.0, 1.0, 1.0, 1.0, 1.0, 1.0, 1.0, 1.0, 1.0, 1.0, 1.0, 1.0, 1.0, 1.0, 1.0, 1.0, 1.0, 1.0, 1.0, 1.0, 1.0, 1.0, 1.0, 1.0, 1.0, 1.0, 1.0, 1.0, 1.0, 1.0, 1.0, 1.0, 1.0, 1.0, 1.0, 1.0, 1.0, 1.0, 1.0, 1.0, 1.0, 1.0, 1.0, 1.0, 1.0, 1.0, 1.0, 1.0, 1.0, 1.0, 1.0, 1.0, 1.0, 1.0, 1.0, 1.0, 1.0, 1.0, 1.0, 1.0, 1.0, 1.0, 1.0, 1.0, 1.0, 1.0, 1.0, 1.0, 1.0, 1.0, 1.0, 1.0, 1.0, 1.0, 1.0, 1.0, 1.0, 1.0, 1.0, 1.0, 1.0, 1.0, 1.0, 1.0, 1.0, 1.0, 1.0, 1.0, 1.0, 1.0, 1.0, 1.0, 1.0, 1.0, 1.0, 1.0, 1.0, 1.0, 1.0, 1.0, 1.0, 1.0, 1.0, 1.0, 1.0, 1.0, 1.0, 1.0, 1.0, 1.0, 1.0, 1.0, 1.0, 1.0, 1.0, 1.0, 1.0, 1.0, 1.0, 1.0, 1.0, 1.0, 1.0, 1.0, 1.0, 1.0, 1.0, 1.0, 1.0, 1.0, 1.0, 1.0, 1.0, 1.0, 1.0, 1.0, 1.0, 1.0, 1.0, 1.0, 1.0, 1.0, 1.0, 1.0, 1.0, 1.0, 1.0, 1.0, 1.0, 1.0, 1.0, 1.0, 1.0, 1.0, 1.0, 1.0, 1.0, 1.0, 1.0, 1.0, 1.0, 1.0, 1.0, 1.0, 1.0, 1.0, 1.0, 1.0, 1.0, 1.0, 1.0, 1.0, 1.0, 1.0, 1.0, 1.0, 1.0, 1.0, 1.0, 1.0, 1.0, 1.0, 1.0, 1.0, 1.0, 1.0, 1.0, 1.0, 1.0, 1.0, 1.0, 1.0, 1.0, 1.0, 1.0, 1.0, 1.0, 1.0, 1.0, 1.0, 1.0, 1.0, 1.0, 1.0, 1.0, 1.0, 1.0, 1.0, 1.0, 1.0, 1.0, 1.0, 1.0, 1.0, 1.0, 1.0, 1.0, 1.0, 1.0, 1.0, 1.0, 1.0, 1.0, 1.0, 1.0, 1.0, 1.0, 1.0, 1.0, 1.0, 1.0, 1.0, 1.0, 1.0, 1.0, 1.0, 1.0, 1.0, 1.0, 1.0, 1.0, 1.0, 1.0, 1.0, 1.0, 1.0, 1.0, 1.0, 1.0, 1.0, 1.0, 1.0, 1.0, 1.0, 1.0, 1.0, 1.0, 1.0, 1.0, 1.0, 1.0, 1.0, 1.0, 1.0, 1.0, 1.0, 1.0, 1.0, 1.0, 1.0, 1.0, 1.0, 1.0, 1.0, 1.0, 1.0, 1.0, 1.0, 1.0, 1.0, 1.0, 1.0, 1.0, 1.0, 1.0, 1.0, 1.0, 1.0, 1.0, 1.0, 1.0, 1.0, 1.0, 1.0, 1.0, 1.0, 1.0, 1.0, 1.0, 1.0, 1.0, 1.0, 1.0, 1.0, 1.0, 1.0, 1.0, 1.0, 1.0, 1.0, 1.0, 1.0, 1.0, 1.0, 1.0, 1.0, 1.0, 1.0, 1.0, 1.0, 1.0, 1.0, 1.0, 1.0, 1.0, 1.0, 1.0, 1.0, 1.0, 1.0, 1.0, 1.0, 1.0, 1.0, 1.0, 1.0, 1.0, 1.0, 1.0, 1.0, 1.0, 1.0, 1.0, 1.0, 1.0, 1.0, 1.0, 1.0, 1.0, 1.0, 1.0, 1.0, 1.0, 1.0, 1.0, 1.0, 1.0, 1.0, 1.0, 1.0, 1.0, 1.0, 1.0, 1.0, 1.0, 1.0, 1.0, 1.0, 1.0, 1.0, 1.0, 1.0, 1.0, 1.0, 1.0, 1.0, 1.0, 1.0, 1.0, 1.0, 1.0, 1.0, 1.0, 1.0, 1.0, 1.0, 1.0, 1.0, 1.0, 1.0, 1.0, 1.0, 1.0, 1.0, 1.0, 1.0, 1.0, 1.0, 1.0, 1.0, 1.0, 1.0, 1.0, 1.0, 1.0, 1.0, 1.0, 1.0, 1.0, 1.0, 1.0, 1.0, 1.0, 1.0, 1.0, 1.0, 1.0, 1.0, 1.0, 1.0, 1.0, 1.0, 1.0, 1.0, 1.0, 1.0, 1.0, 1.0, 1.0, 1.0, 1.0, 1.0, 1.0, 1.0, 1.0, 1.0, 1.0, 1.0, 1.0, 1.0, 1.0, 1.0, 1.0, 1.0, 1.0, 1.0, 1.0, 1.0, 1.0, 1.0, 1.0, 1.0, 1.0, 1.0, 1.0, 1.0, 1.0, 1.0, 1.0, 1.0, 1.0, 1.0, 1.0, 1.0, 1.0, 1.0, 1.0, 1.0, 1.0, 1.0, 1.0, 1.0, 1.0, 1.0, 1.0, 1.0, 1.0, 1.0, 1.0, 1.0, 1.0, 1.0, 1.0, 1.0, 1.0, 1.0, 1.0, 1.0, 1.0, 1.0, 1.0, 1.0, 1.0, 1.0, 1.0, 1.0, 1.0, 1.0, 1.0, 1.0, 1.0, 1.0, 1.0, 1.0, 1.0, 1.0, 1.0, 1.0, 1.0, 1.0, 1.0, 1.0, 1.0, 1.0, 1.0, 1.0, 1.0, 1.0, 1.0, 1.0, 1.0, 1.0, 1.0, 1.0, 1.0, 1.0, 1.0, 1.0, 1.0, 1.0, 1.0, 1.0, 1.0, 1.0, 1.0, 1.0, 1.0, 1.0, 1.0, 1.0, 1.0, 1.0, 1.0, 1.0, 1.0, 1.0, 1.0, 1.0, 1.0, 1.0, 1.0, 1.0, 1.0, 1.0, 1.0, 1.0, 1.0, 1.0, 1.0, 1.0, 1.0, 1.0, 1.0, 1.0, 1.0, 1.0, 1.0, 1.0, 1.0, 1.0, 1.0, 1.0, 1.0, 1.0, 1.0, 1.0, 1.0, 1.0, 1.0, 1.0, 1.0, 1.0, 1.0, 1.0, 1.0, 1.0, 1.0, 1.0, 1.0, 1.0, 1.0, 1.0, 1.0, 1.0, 1.0, 1.0, 1.0, 1.0, 1.0, 1.0, 1.0, 1.0, 1.0, 1.0, 1.0, 1.0, 1.0, 1.0, 1.0, 1.0, 1.0, 1.0, 1.0, 1.0, 1.0, 1.0, 1.0, 1.0, 1.0, 1.0, 1.0, 1.0, 1.0, 1.0, 1.0, 1.0, 1.0, 1.0, 1.0, 1.0, 1.0, 1.0, 1.0, 1.0, 1.0, 1.0, 1.0, 1.0, 1.0, 1.0, 1.0, 1.0, 1.0, 1.0, 1.0, 1.0, 1.0, 1.0, 1.0, 1.0, 1.0, 1.0, 1.0, 1.0, 1.0, 1.0, 1.0, 1.0, 1.0, 1.0, 1.0, 1.0, 1.0, 1.0, 1.0, 1.0, 1.0, 1.0, 1.0, 1.0, 1.0, 1.0, 1.0, 1.0, 1.0, 1.0, 1.0, 1.0, 1.0, 1.0, 1.0, 1.0, 1.0, 1.0, 1.0, 1.0, 1.0, 1.0, 1.0, 1.0, 1.0, 1.0, 1.0, 1.0, 1.0, 1.0, 1.0, 1.0, 1.0, 1.0, 1.0, 1.0, 1.0, 1.0, 1.0, 1.0, 1.0, 1.0, 1.0, 1.0, 1.0, 1.0, 1.0, 1.0, 1.0, 1.0, 1.0, 1.0, 1.0, 1.0, 1.0, 1.0, 1.0, 1.0, 1.0, 1.0, 1.0, 1.0, 1.0, 1.0, 1.0, 1.0, 1.0, 1.0, 1.0, 1.0, 1.0, 1.0, 1.0, 1.0, 1.0, 1.0, 1.0, 1.0, 1.0, 1.0, 1.0, 1.0, 1.0, 1.0, 1.0, 1.0, 1.0, 1.0, 1.0, 1.0, 1.0, 1.0, 1.0, 1.0, 1.0, 1.0, 1.0, 1.0, 1.0, 1.0, 1.0, 1.0, 1.0, 1.0, 1.0, 1.0, 1.0, 1.0, 1.0, 1.0, 1.0, 1.0, 1.0, 1.0, 1.0, 1.0, 1.0, 1.0, 1.0, 1.0, 1.0, 1.0, 1.0, 1.0, 1.0, 1.0, 1.0, 1.0, 1.0, 1.0, 1.0, 1.0, 1.0, 1.0, 1.0, 1.0, 1.0, 1.0, 1.0, 1.0, 1.0, 1.0, 1.0, 1.0, 1.0, 1.0, 1.0, 1.0, 1.0, 1.0, 1.0, 1.0, 1.0, 1.0, 1.0, 1.0, 1.0, 1.0, 1.0, 1.0, 1.0, 1.0, 1.0, 1.0, 1.0, 1.0, 1.0, 1.0, 1.0, 1.0, 1.0, 1.0, 1.0, 1.0, 1.0, 1.0, 1.0, 1.0, 1.0, 1.0, 1.0, 1.0, 1.0, 1.0, 1.0, 1.0, 1.0, 1.0, 1.0, 1.0, 1.0, 1.0, 1.0, 1.0, 1.0, 1.0, 1.0, 1.0, 1.0, 1.0, 1.0, 1.0, 1.0, 1.0, 1.0, 1.0, 1.0, 1.0, 1.0, 1.0, 1.0, 1.0, 1.0, 1.0, 1.0, 1.0, 1.0, 1.0, 1.0, 1.0, 1.0, 1.0, 1.0, 1.0, 1.0, 1.0, 1.0, 1.0, 1.0, 1.0, 1.0, 1.0, 1.0, 1.0, 1.0, 1.0, 1.0, 1.0, 1.0, 1.0, 1.0, 1.0, 1.0, 1.0, 1.0, 1.0, 1.0, 1.0, 1.0, 1.0, 1.0, 1.0, 1.0, 1.0, 1.0, 1.0, 1.0, 1.0, 1.0, 1.0, 1.0, 1.0, 1.0, 1.0, 1.0, 1.0, 1.0, 1.0, 1.0, 1.0, 1.0, 1.0, 1.0, 1.0, 1.0, 1.0, 1.0, 1.0, 1.0, 1.0, 1.0, 1.0, 1.0, 1.0, 1.0, 1.0, 1.0, 1.0, 1.0, 1.0, 1.0, 1.0, 1.0, 1.0, 1.0, 1.0, 1.0, 1.0, 1.0, 1.0, 1.0, 1.0, 1.0, 1.0, 1.0, 1.0, 1.0, 1.0, 1.0, 1.0, 1.0, 1.0, 1.0, 1.0, 1.0, 1.0, 1.0, 1.0, 1.0, 1.0, 1.0, 1.0, 1.0, 1.0, 1.0, 1.0, 1.0, 1.0, 1.0, 1.0, 1.0, 1.0, 1.0, 1.0, 1.0, 1.0, 1.0, 1.0, 1.0, 1.0, 1.0, 1.0, 1.0, 1.0, 1.0, 1.0, 1.0, 1.0, 1.0, 1.0, 1.0, 1.0, 1.0, 1.0, 1.0, 1.0, 1.0, 1.0, 1.0, 1.0, 1.0, 1.0, 1.0, 1.0, 1.0, 1.0, 1.0, 1.0, 1.0, 1.0, 1.0, 1.0, 1.0, 1.0, 1.0, 1.0, 1.0, 1.0, 1.0, 1.0, 1.0, 1.0, 1.0, 1.0, 1.0, 1.0, 1.0, 1.0, 1.0, 1.0, 1.0, 1.0, 1.0, 1.0, 1.0, 1.0, 1.0, 1.0, 1.0, 1.0, 1.0, 1.0, 1.0, 1.0, 1.0, 1.0, 1.0, 1.0, 1.0, 1.0, 1.0, 1.0, 1.0, 1.0, 1.0, 1.0, 1.0, 1.0, 1.0, 1.0, 1.0, 1.0, 1.0, 1.0, 1.0, 1.0, 1.0, 1.0, 1.0, 1.0, 1.0, 1.0, 1.0, 1.0, 1.0, 1.0, 1.0, 1.0, 1.0, 1.0, 1.0, 1.0, 1.0, 1.0, 1.0, 1.0, 1.0, 1.0, 1.0, 1.0, 1.0, 1.0, 1.0, 1.0, 1.0, 1.0, 1.0, 1.0, 1.0, 1.0, 1.0, 1.0, 1.0, 1.0, 1.0, 1.0, 1.0, 1.0, 1.0, 1.0, 1.0, 1.0, 1.0, 1.0, 1.0, 1.0, 1.0, 1.0, 1.0, 1.0, 1.0, 1.0, 1.0, 1.0, 1.0, 1.0, 1.0, 1.0, 1.0, 1.0, 1.0, 1.0, 1.0, 1.0, 1.0, 1.0, 1.0, 1.0, 1.0, 1.0, 1.0, 1.0, 1.0, 1.0, 1.0, 1.0, 1.0, 1.0, 1.0, 1.0, 1.0, 1.0, 1.0, 1.0, 1.0, 1.0, 1.0, 1.0, 1.0, 1.0, 1.0, 1.0, 1.0, 1.0, 1.0, 1.0, 1.0, 1.0, 1.0, 1.0, 1.0, 1.0, 1.0, 1.0, 1.0, 1.0, 1.0, 1.0, 1.0, 1.0, 1.0, 1.0, 1.0, 1.0, 1.0, 1.0, 1.0, 1.0, 1.0, 1.0, 1.0, 1.0, 1.0, 1.0, 1.0, 1.0, 1.0, 1.0, 1.0, 1.0, 1.0, 1.0, 1.0, 1.0, 1.0, 1.0, 1.0, 1.0, 1.0, 1.0, 1.0, 1.0, 1.0, 1.0, 1.0, 1.0, 1.0, 1.0, 1.0, 1.0, 1.0, 1.0, 1.0, 1.0, 1.0, 1.0, 1.0, 1.0, 1.0, 1.0, 1.0, 1.0, 1.0, 1.0, 1.0, 1.0, 1.0, 1.0, 1.0, 1.0, 1.0, 1.0, 1.0, 1.0, 1.0, 1.0, 1.0, 1.0, 1.0, 1.0, 1.0, 1.0, 1.0, 1.0, 1.0, 1.0, 1.0, 1.0, 1.0, 1.0, 1.0, 1.0, 1.0, 1.0, 1.0, 1.0, 1.0, 1.0, 1.0, 1.0, 1.0, 1.0, 1.0, 1.0, 1.0, 1.0, 1.0, 1.0, 1.0, 1.0, 1.0, 1.0, 1.0, 1.0, 1.0, 1.0, 1.0, 1.0, 1.0, 1.0, 1.0, 1.0, 1.0, 1.0, 1.0, 1.0, 1.0, 1.0, 1.0, 1.0, 1.0, 1.0, 1.0, 1.0, 1.0, 1.0, 1.0, 1.0, 1.0, 1.0, 1.0, 1.0, 1.0, 1.0, 1.0, 1.0, 1.0, 1.0, 1.0, 1.0, 1.0, 1.0, 1.0, 1.0, 1.0, 1.0, 1.0, 1.0, 1.0, 1.0, 1.0, 1.0, 1.0, 1.0, 1.0, 1.0, 1.0, 1.0, 1.0, 1.0, 1.0, 1.0, 1.0, 1.0, 1.0, 1.0, 1.0, 1.0, 1.0, 1.0, 1.0, 1.0, 1.0, 1.0, 1.0, 1.0, 1.0, 1.0, 1.0, 1.0, 1.0, 1.0, 1.0, 1.0, 1.0, 1.0, 1.0, 1.0, 1.0, 1.0, 1.0, 1.0, 1.0, 1.0, 1.0, 1.0, 1.0, 1.0, 1.0, 1.0, 1.0, 1.0, 1.0, 1.0, 1.0, 1.0, 1.0, 1.0, 1.0, 1.0, 1.0, 1.0, 1.0, 1.0, 1.0, 1.0, 1.0, 1.0, 1.0, 1.0, 1.0, 1.0, 1.0, 1.0, 1.0, 1.0, 1.0, 1.0, 1.0, 1.0, 1.0, 1.0, 1.0, 1.0, 1.0, 1.0, 1.0, 1.0, 1.0, 1.0, 1.0, 1.0, 1.0, 1.0, 1.0, 1.0, 1.0, 1.0, 1.0, 1.0, 1.0, 1.0, 1.0, 1.0, 1.0, 1.0, 1.0, 1.0, 1.0, 1.0, 1.0, 1.0, 1.0, 1.0, 1.0, 1.0, 1.0, 1.0, 1.0, 1.0, 1.0, 1.0, 1.0, 1.0, 1.0, 1.0, 1.0, 1.0, 1.0, 1.0, 1.0, 1.0, 1.0, 1.0, 1.0, 1.0, 1.0, 1.0, 1.0, 1.0, 1.0, 1.0, 1.0, 1.0, 1.0, 1.0, 1.0, 1.0, 1.0, 1.0, 1.0, 1.0, 1.0, 1.0, 1.0, 1.0, 1.0, 1.0, 1.0, 1.0, 1.0, 1.0, 1.0, 1.0, 1.0, 1.0, 1.0, 1.0, 1.0, 1.0, 1.0, 1.0, 1.0, 1.0, 1.0, 1.0, 1.0, 1.0, 1.0, 1.0, 1.0, 1.0, 1.0, 1.0, 1.0, 1.0, 1.0, 1.0, 1.0, 1.0, 1.0, 1.0, 1.0, 1.0, 1.0, 1.0, 1.0, 1.0, 1.0, 1.0, 1.0, 1.0, 1.0, 1.0, 1.0, 1.0, 1.0, 1.0, 1.0, 1.0, 1.0, 1.0, 1.0, 1.0, 1.0, 1.0, 1.0, 1.0, 1.0, 1.0, 1.0, 1.0, 1.0, 1.0, 1.0, 1.0, 1.0, 1.0, 1.0, 1.0, 1.0, 1.0, 1.0, 1.0, 1.0, 1.0, 1.0, 1.0, 1.0, 1.0, 1.0, 1.0, 1.0, 1.0, 1.0, 1.0, 1.0, 1.0, 1.0, 1.0, 1.0, 1.0, 1.0, 1.0, 1.0, 1.0, 1.0, 1.0, 1.0, 1.0, 1.0, 1.0, 1.0, 1.0, 1.0, 1.0, 1.0, 1.0, 1.0, 1.0, 1.0, 1.0, 1.0, 1.0, 1.0, 1.0, 1.0, 1.0, 1.0, 1.0, 1.0, 1.0, 1.0, 1.0, 1.0, 1.0, 1.0, 1.0, 1.0, 1.0, 1.0, 1.0, 1.0, 1.0, 1.0, 1.0, 1.0, 1.0, 1.0, 1.0, 1.0, 1.0, 1.0, 1.0, 1.0, 1.0, 1.0, 1.0, 1.0, 1.0, 1.0, 1.0, 1.0, 1.0, 1.0, 1.0, 1.0, 1.0, 1.0, 1.0, 1.0, 1.0, 1.0, 1.0, 1.0, 1.0, 1.0, 1.0, 1.0, 1.0, 1.0, 1.0, 1.0, 1.0, 1.0, 1.0, 1.0, 1.0, 1.0, 1.0, 1.0, 1.0, 1.0, 1.0, 1.0, 1.0, 1.0, 1.0, 1.0, 1.0, 1.0, 1.0, 1.0, 1.0, 1.0, 1.0, 1.0, 1.0, 1.0, 1.0, 1.0, 1.0, 1.0, 1.0, 1.0, 1.0, 1.0, 1.0, 1.0, 1.0, 1.0, 1.0, 1.0, 1.0, 1.0, 1.0, 1.0, 1.0, 1.0, 1.0, 1.0, 1.0, 1.0, 1.0, 1.0, 1.0, 1.0, 1.0, 1.0, 1.0, 1.0, 1.0, 1.0, 1.0, 1.0, 1.0, 1.0, 1.0, 1.0, 1.0, 1.0, 1.0, 1.0, 1.0, 1.0, 1.0, 1.0, 1.0, 1.0, 1.0, 1.0, 1.0, 1.0, 1.0, 1.0, 1.0, 1.0, 1.0, 1.0, 1.0, 1.0, 1.0, 1.0, 1.0, 1.0, 1.0, 1.0, 1.0, 1.0, 1.0, 1.0, 1.0, 1.0, 1.0, 1.0, 1.0, 1.0, 1.0, 1.0, 1.0, 1.0, 1.0, 1.0, 1.0, 1.0, 1.0, 1.0, 1.0, 1.0, 1.0, 1.0, 1.0, 1.0, 1.0, 1.0, 1.0, 1.0, 1.0, 1.0, 1.0, 1.0, 1.0, 1.0, 1.0, 1.0, 1.0, 1.0, 1.0, 1.0, 1.0, 1.0, 1.0, 1.0, 1.0, 1.0, 1.0, 1.0, 1.0, 1.0, 1.0, 1.0, 1.0, 1.0, 1.0, 1.0, 1.0, 1.0, 1.0, 1.0, 1.0, 1.0, 1.0, 1.0, 1.0, 1.0, 1.0, 1.0, 1.0, 1.0, 1.0, 1.0, 1.0, 1.0, 1.0, 1.0, 1.0, 1.0, 1.0, 1.0, 1.0, 1.0, 1.0, 1.0, 1.0, 1.0, 1.0, 1.0, 1.0, 1.0, 1.0, 1.0, 1.0, 1.0, 1.0, 1.0, 1.0, 1.0, 1.0, 1.0, 1.0, 1.0, 1.0, 1.0, 1.0, 1.0, 1.0, 1.0, 1.0, 1.0, 1.0, 1.0, 1.0, 1.0, 1.0, 1.0, 1.0, 1.0, 1.0, 1.0, 1.0, 1.0, 1.0, 1.0, 1.0, 1.0, 1.0, 1.0, 1.0, 1.0, 1.0, 1.0, 1.0, 1.0, 1.0, 1.0, 1.0, 1.0, 1.0, 1.0, 1.0, 1.0, 1.0, 1.0, 1.0, 1.0, 1.0, 1.0, 1.0, 1.0, 1.0, 1.0, 1.0, 1.0, 1.0, 1.0, 1.0, 1.0, 1.0, 1.0, 1.0, 1.0, 1.0, 1.0, 1.0, 1.0, 1.0, 1.0, 1.0, 1.0, 1.0, 1.0, 1.0, 1.0, 1.0, 1.0, 1.0, 1.0, 1.0, 1.0, 1.0, 1.0, 1.0, 1.0, 1.0, 1.0, 1.0, 1.0, 1.0, 1.0, 1.0, 1.0, 1.0, 1.0, 1.0, 1.0, 1.0, 1.0, 1.0, 1.0, 1.0, 1.0, 1.0, 1.0, 1.0, 1.0, 1.0, 1.0, 1.0, 1.0, 1.0, 1.0, 1.0, 1.0, 1.0, 1.0, 1.0, 1.0, 1.0, 1.0, 1.0, 1.0, 1.0, 1.0, 1.0, 1.0, 1.0, 1.0, 1.0, 1.0, 1.0, 1.0, 1.0, 1.0, 1.0, 1.0, 1.0, 1.0, 1.0, 1.0, 1.0, 1.0, 1.0, 1.0, 1.0, 1.0, 1.0, 1.0, 1.0, 1.0, 1.0, 1.0, 1.0, 1.0, 1.0, 1.0, 1.0, 1.0, 1.0, 1.0, 1.0, 1.0, 1.0, 1.0, 1.0, 1.0, 1.0, 1.0, 1.0, 1.0, 1.0, 1.0, 1.0, 1.0, 1.0, 1.0, 1.0, 1.0, 1.0, 1.0, 1.0, 1.0, 1.0, 1.0, 1.0, 1.0, 1.0, 1.0, 1.0, 1.0, 1.0, 1.0, 1.0, 1.0, 1.0, 1.0, 1.0, 1.0, 1.0, 1.0, 1.0, 1.0, 1.0, 1.0, 1.0, 1.0, 1.0, 1.0, 1.0, 1.0, 1.0, 1.0, 1.0, 1.0, 1.0, 1.0, 1.0, 1.0, 1.0, 1.0, 1.0, 1.0, 1.0, 1.0, 1.0, 1.0, 1.0, 1.0, 1.0, 1.0, 1.0, 1.0, 1.0, 1.0, 1.0, 1.0, 1.0, 1.0, 1.0, 1.0, 1.0, 1.0, 1.0, 1.0, 1.0, 1.0, 1.0, 1.0, 1.0, 1.0, 1.0, 1.0, 1.0, 1.0, 1.0, 1.0, 1.0, 1.0, 1.0, 1.0, 1.0, 1.0, 1.0, 1.0, 1.0, 1.0, 1.0, 1.0, 1.0, 1.0, 1.0, 1.0, 1.0, 1.0, 1.0, 1.0, 1.0, 1.0, 1.0, 1.0, 1.0, 1.0, 1.0, 1.0, 1.0, 1.0, 1.0, 1.0, 1.0, 1.0, 1.0, 1.0, 1.0, 1.0, 1.0, 1.0, 1.0, 1.0, 1.0, 1.0, 1.0, 1.0, 1.0, 1.0, 1.0, 1.0, 1.0, 1.0, 1.0, 1.0, 1.0, 1.0, 1.0, 1.0, 1.0, 1.0, 1.0, 1.0, 1.0, 1.0, 1.0, 1.0, 1.0, 1.0, 1.0, 1.0, 1.0, 1.0, 1.0, 1.0, 1.0, 1.0, 1.0, 1.0, 1.0, 1.0, 1.0, 1.0, 1.0, 1.0, 1.0, 1.0, 1.0, 1.0, 1.0, 1.0, 1.0, 1.0, 1.0, 1.0, 1.0, 1.0, 1.0, 1.0, 1.0, 1.0, 1.0, 1.0, 1.0, 1.0, 1.0, 1.0, 1.0, 1.0, 1.0, 1.0, 1.0, 1.0, 1.0, 1.0, 1.0, 1.0, 1.0, 1.0, 1.0, 1.0, 1.0, 1.0, 1.0, 1.0, 1.0, 1.0, 1.0, 1.0, 1.0, 1.0, 1.0, 1.0, 1.0, 1.0, 1.0, 1.0, 1.0, 1.0, 1.0, 1.0, 1.0, 1.0, 1.0, 1.0, 1.0, 1.0, 1.0, 1.0, 1.0, 1.0, 1.0, 1.0, 1.0, 1.0, 1.0, 1.0, 1.0, 1.0, 1.0, 1.0, 1.0, 1.0, 1.0, 1.0, 1.0, 1.0, 1.0, 1.0, 1.0, 1.0, 1.0, 1.0, 1.0, 1.0, 1.0, 1.0, 1.0, 1.0, 1.0, 1.0, 1.0, 1.0, 1.0, 1.0, 1.0, 1.0, 1.0, 1.0, 1.0, 1.0, 1.0, 1.0, 1.0, 1.0, 1.0, 1.0, 1.0, 1.0, 1.0, 1.0, 1.0, 1.0])
me_cube.materials.append(mat_material)
me_cube.use_remesh_preserve_volume = False
me_cube.use_remesh_preserve_attributes = False
me_cube.use_mirror_vertex_groups = False
me_cube.update()

# ---- objects
ob_cube = bpy.data.objects.new('Cube', me_cube)
ob_light = bpy.data.objects.new('Light', light_light)
ob_camera = bpy.data.objects.new('Camera', cam_camera)

# ---- transforms, parenting, visibility, modifiers, constraints
ob_cube.location = (0.0, 0.0, 0.0)
ob_cube.lock_rotations_4d = False
ob_cube.empty_display_type = 'ARROWS'
ob_cube.lineart.crease_threshold = 0.0
_m = ob_cube.modifiers.new('Mirror', 'MIRROR')
_m.use_clip = True
_m = ob_cube.modifiers.new('Mirror.001', 'MIRROR')
_m.use_clip = True
_m = ob_cube.modifiers.new('Mirror.002', 'MIRROR')
_m.use_clip = True
ob_light.location = (4.076, 1.005, 5.904)
ob_light.rotation_euler = (0.6503, 0.05522, 1.866)
ob_light.lock_rotations_4d = False
ob_light.empty_display_type = 'ARROWS'
ob_light.color = (0.0, 0.0, 0.0, 0.0)
ob_light.lineart.crease_threshold = 0.0
ob_camera.location = (7.359, -6.926, 4.958)
ob_camera.rotation_euler = (1.109, 0.0, 0.8149)
ob_camera.lock_rotations_4d = False
ob_camera.empty_display_type = 'ARROWS'
ob_camera.color = (0.0, 0.0, 0.0, 0.0)
ob_camera.display_type = 'WIRE'
ob_camera.lineart.crease_threshold = 0.0

# ---- collection membership
col_collection.objects.link(ob_cube)
col_collection.objects.link(ob_light)
col_collection.objects.link(ob_camera)

# ---- scene / render settings (as saved in the file)
scene.camera = ob_camera
scene.frame_start = 1; scene.frame_end = 250; scene.frame_set(26)
scene.render.engine = 'BLENDER_EEVEE_NEXT'
scene.cycles.use_denoising = False
scene.cycles.samples = 128
scene.cycles.sampling_pattern = 'TABULATED_SOBOL'
scene.cycles.use_adaptive_sampling = False
scene.cycles.use_light_tree = False
scene.view_settings.view_transform = 'Filmic'
bpy.context.view_layer.update()

